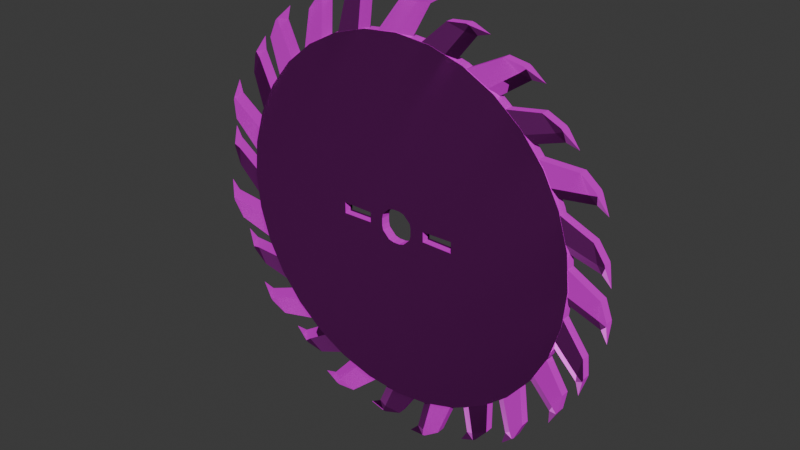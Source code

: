 # Source: sawblade.blend  (saved by Blender 5.0.119; exported with 4.5.12 LTS)
import bpy
from mathutils import Matrix  # noqa: F401  (used for matrix-valued properties, if any)

bpy.ops.wm.read_factory_settings(use_empty=True)
scene = bpy.context.scene
scene.name = 'Scene'

# ---- collections
col_collection = bpy.data.collections.new('Collection'); scene.collection.children.link(col_collection)

# ---- images (referenced by path relative to the original .blend; pixels are not part of the script)
import os
ASSET_DIR = os.environ.get("B2B_ASSET_DIR", "")  # directory of the original .blend (textures are referenced by path, not embedded)
HERE = os.path.dirname(os.path.abspath(__file__))  # packed textures are extracted next to this script under _unpacked/

def load_image(name, relpath, width, height, colorspace="sRGB"):
    """Load a texture the original file referenced (path relative to the .blend, or extracted next to this script)."""
    p = next((c for c in (os.path.join(HERE, relpath), os.path.join(ASSET_DIR, relpath)) if relpath and os.path.exists(c)), "")
    if p:
        img = bpy.data.images.load(p, check_existing=True)
        img.name = name
    else:  # same state as the original file: an image datablock whose file is absent (Cycles renders it pink)
        img = bpy.data.images.new(name, width, height)
        img.source = "FILE"
        img.filepath = "//" + (relpath or name)
    img.colorspace_settings.name = colorspace
    return img
img_roughness = load_image('Roughness', 'Roughness.png', 1024, 1024, 'sRGB')
img_diffuse = load_image('Diffuse', 'Diffuse.png', 1024, 1024, 'sRGB')
img_metallic = load_image('Metallic', 'Metallic.png', 1024, 1024, 'sRGB')
img_normal = load_image('Normal', 'Normal.png', 1024, 1024, 'sRGB')
img_roughb = load_image('RoughB', 'RoughB.png', 1024, 1024, 'sRGB')
img_metallicb = load_image('MetallicB', 'MetallicB.png', 1024, 1024, 'sRGB')
img_diffuseb = load_image('DiffuseB', 'DiffuseB.png', 1024, 1024, 'sRGB')
img_normalb = load_image('NormalB', 'NormalB.png', 1024, 1024, 'sRGB')

# ---- materials (node trees are filled in below, after node groups)
mat_material_001 = bpy.data.materials.new('Material.001')
mat_material_002 = bpy.data.materials.new('Material.002')

# ---- material node trees
mat_material_001.use_nodes = True; mat_material_001.node_tree.nodes.clear()
_N = mat_material_001.node_tree.nodes; _L = mat_material_001.node_tree.links
n0 = _N.new('ShaderNodeBsdfPrincipled'); n0.name = 'Principled BSDF'; n0.location = (-297, 869)
n1 = _N.new('ShaderNodeOutputMaterial'); n1.name = 'Material Output'; n1.location = (100, 823)
n2 = _N.new('ShaderNodeTexNoise'); n2.name = 'Noise Texture'; n2.location = (-661, 830)
n2.width = 145
n2.noise_type = 'MULTIFRACTAL'
n2.inputs[2].default_value = 1.9
n2.inputs[3].default_value = 7.4
n2.inputs[4].default_value = 1.0
n2.inputs[5].default_value = 2.4
n3 = _N.new('ShaderNodeRGB'); n3.name = 'Color'; n3.location = (-1108, 231)
n3.width = 174
n3.outputs[0].default_value = (0.3078, 0.3286, 0.448, 1.0)
n4 = _N.new('ShaderNodeRGB'); n4.name = 'Color.001'; n4.location = (-1110, 59)
n4.outputs[0].default_value = (0.5705, 0.05855, 0.01045, 1.0)
n5 = _N.new('ShaderNodeMix'); n5.name = 'Mix.001'; n5.location = (-567, 339)
n5.data_type = 'RGBA'
n5.blend_type = 'MULTIPLY'
n6 = _N.new('ShaderNodeClamp'); n6.name = 'Clamp'; n6.location = (-587, 529)
n6.inputs[1].default_value = 0.5
n6.inputs[2].default_value = 1.1
n7 = _N.new('ShaderNodeTexImage'); n7.name = 'Image Texture'; n7.location = (-947, 916)
n7.image = img_roughness
n7.interpolation = 'Closest'
n8 = _N.new('ShaderNodeUVMap'); n8.name = 'UV Map'; n8.location = (-1221, 719)
n9 = _N.new('ShaderNodeTexImage'); n9.name = 'Image Texture.001'; n9.location = (-941, 645)
n9.image = img_diffuse
n9.interpolation = 'Closest'
n10 = _N.new('ShaderNodeUVMap'); n10.name = 'UV Map.001'; n10.location = (-1215, 448)
n11 = _N.new('ShaderNodeTexImage'); n11.name = 'Image Texture.002'; n11.location = (-949, 1186)
n11.image = img_metallic
n11.interpolation = 'Closest'
n12 = _N.new('ShaderNodeUVMap'); n12.name = 'UV Map.002'; n12.location = (-1223, 989)
n13 = _N.new('ShaderNodeBump'); n13.name = 'Bump'; n13.location = (-414, 1173)
n13.inputs[1].default_value = 63.0
n14 = _N.new('ShaderNodeTexImage'); n14.name = 'Image Texture.003'; n14.location = (-955, 1450)
n14.image = img_normal
n14.interpolation = 'Closest'
n15 = _N.new('ShaderNodeUVMap'); n15.name = 'UV Map.003'; n15.location = (-1229, 1253)
_L.new(n0.outputs[0], n1.inputs[0])
_L.new(n3.outputs[0], n5.inputs[6])
_L.new(n4.outputs[0], n5.inputs[7])
_L.new(n2.outputs[0], n6.inputs[0])
_L.new(n2.outputs[0], n5.inputs[0])
_L.new(n8.outputs[0], n7.inputs[0])
_L.new(n10.outputs[0], n9.inputs[0])
_L.new(n12.outputs[0], n11.inputs[0])
_L.new(n15.outputs[0], n14.inputs[0])
_L.new(n13.outputs[0], n0.inputs[5])
_L.new(n14.outputs[0], n13.inputs[4])
_L.new(n11.outputs[0], n0.inputs[1])
_L.new(n7.outputs[0], n0.inputs[2])
_L.new(n9.outputs[0], n0.inputs[0])
n1.is_active_output = True
mat_material_002.use_nodes = True; mat_material_002.node_tree.nodes.clear()
_N = mat_material_002.node_tree.nodes; _L = mat_material_002.node_tree.links
n0 = _N.new('ShaderNodeBsdfPrincipled'); n0.name = 'Principled BSDF.001'; n0.location = (218, 1140)
n1 = _N.new('ShaderNodeOutputMaterial'); n1.name = 'Material Output.001'; n1.location = (517, 1133)
n2 = _N.new('ShaderNodeTexNoise'); n2.name = 'Noise Texture'; n2.location = (-427, 1259)
n2.width = 145
n2.noise_type = 'MULTIFRACTAL'
n2.inputs[2].default_value = 1.0
n2.inputs[3].default_value = 6.6
n2.inputs[4].default_value = 1.0
n2.inputs[5].default_value = 2.4
n3 = _N.new('ShaderNodeRGB'); n3.name = 'Color'; n3.location = (-582, 585)
n3.width = 174
n3.outputs[0].default_value = (0.3078, 0.3286, 0.448, 1.0)
n4 = _N.new('ShaderNodeRGB'); n4.name = 'Color.001'; n4.location = (-584, 414)
n4.outputs[0].default_value = (0.5705, 0.05855, 0.01045, 1.0)
n5 = _N.new('ShaderNodeMix'); n5.name = 'Mix.001'; n5.location = (-40, 694)
n5.data_type = 'RGBA'
n5.blend_type = 'MULTIPLY'
n6 = _N.new('ShaderNodeClamp'); n6.name = 'Clamp'; n6.location = (-409, 862)
n6.inputs[1].default_value = 0.5
n6.inputs[2].default_value = 1.1
n7 = _N.new('ShaderNodeTexImage'); n7.name = 'Image Texture'; n7.location = (-736, 955)
n7.image = img_roughb
n7.interpolation = 'Closest'
n8 = _N.new('ShaderNodeUVMap'); n8.name = 'UV Map'; n8.location = (-1010, 758)
n9 = _N.new('ShaderNodeTexImage'); n9.name = 'Image Texture.001'; n9.location = (-730, 1216)
n9.image = img_metallicb
n9.interpolation = 'Closest'
n10 = _N.new('ShaderNodeUVMap'); n10.name = 'UV Map.001'; n10.location = (-1005, 1019)
n11 = _N.new('ShaderNodeTexImage'); n11.name = 'Image Texture.002'; n11.location = (-728, 1473)
n11.image = img_diffuseb
n11.interpolation = 'Closest'
n12 = _N.new('ShaderNodeUVMap'); n12.name = 'UV Map.002'; n12.location = (-1002, 1276)
n13 = _N.new('ShaderNodeBump'); n13.name = 'Bump'; n13.location = (-20, 1430)
n14 = _N.new('ShaderNodeTexImage'); n14.name = 'Image Texture.003'; n14.location = (-730, 1730)
n14.image = img_normalb
n14.interpolation = 'Closest'
n15 = _N.new('ShaderNodeUVMap'); n15.name = 'UV Map.003'; n15.location = (-1004, 1533)
_L.new(n0.outputs[0], n1.inputs[0])
_L.new(n3.outputs[0], n5.inputs[6])
_L.new(n4.outputs[0], n5.inputs[7])
_L.new(n2.outputs[0], n6.inputs[0])
_L.new(n2.outputs[0], n5.inputs[0])
_L.new(n8.outputs[0], n7.inputs[0])
_L.new(n10.outputs[0], n9.inputs[0])
_L.new(n12.outputs[0], n11.inputs[0])
_L.new(n15.outputs[0], n14.inputs[0])
_L.new(n13.outputs[0], n0.inputs[5])
_L.new(n9.outputs[0], n0.inputs[1])
_L.new(n7.outputs[0], n0.inputs[2])
_L.new(n11.outputs[0], n0.inputs[0])
_L.new(n14.outputs[0], n13.inputs[4])
n1.is_active_output = True

# ---- world
world_world = bpy.data.worlds.new('World'); scene.world = world_world
world_world.use_nodes = True; world_world.node_tree.nodes.clear()
_N = world_world.node_tree.nodes; _L = world_world.node_tree.links
n0 = _N.new('ShaderNodeOutputWorld'); n0.name = 'World Output'; n0.location = (200, 100)
n1 = _N.new('ShaderNodeBackground'); n1.name = 'Background'; n1.location = (-200, 100)
n1.inputs[0].default_value = (0.05088, 0.05088, 0.05088, 1.0)
_L.new(n1.outputs[0], n0.inputs[0])
n0.is_active_output = True
world_world.color = (0.05088, 0.05088, 0.05088)
world_world.sun_shadow_jitter_overblur = 0.0

# ---- meshes
me_cylinder = bpy.data.meshes.new('Cylinder')
me_cylinder.from_pydata([(0.0, 0.0919, -0.8178), (0.0, 0.0919, 0.7799), (0.01864, 0.0919, -0.8178), (0.01864, 0.0919, 0.7799), (0.04719, 0.08423, -0.8178), (0.04719, 0.08423, 0.7799), (0.056, 0.07542, -0.8178), (0.056, 0.07542, 0.7799), (0.0644, 0.06702, -0.8178), (0.0644, 0.06702, 0.7799), (0.07464, 0.05678, -0.8178), (0.07464, 0.05678, 0.7799), (0.08632, 0.0451, -0.8178), (0.08632, 0.0451, 0.7799), (0.1693, 0.02809, -0.8178), (0.1693, 0.02809, 0.7799), (0.1693, -2.823e-08, -0.8178), (0.1693, -2.823e-08, 0.7799), (0.1693, -0.02809, -0.8178), (0.1693, -0.02809, 0.7799), (0.08667, -0.04546, -0.8178), (0.08667, -0.04546, 0.7799), (0.07479, -0.05694, -0.8178), (0.07479, -0.05694, 0.7799), (0.06438, -0.06699, -0.8178), (0.06438, -0.06699, 0.7799), (0.05583, -0.07525, -0.8178), (0.05583, -0.07525, 0.7799), (0.04687, -0.0839, -0.8178), (0.04687, -0.0839, 0.7799), (0.01864, -0.0919, -0.8178), (0.01864, -0.0919, 0.7799), (0.0, -0.0919, -0.8178), (0.0, -0.0919, 0.7799), (-0.01864, -0.0919, -0.8178), (-0.01864, -0.0919, 0.7799), (-0.04719, -0.08423, -0.8178), (-0.04719, -0.08423, 0.7799), (-0.056, -0.07542, -0.8178), (-0.056, -0.07542, 0.7799), (-0.0644, -0.06702, -0.8178), (-0.0644, -0.06702, 0.7799), (-0.07464, -0.05678, -0.8178), (-0.07464, -0.05678, 0.7799), (-0.08632, -0.0451, -0.8178), (-0.08632, -0.0451, 0.7799), (-0.1685, -0.02809, -0.8178), (-0.1685, -0.02809, 0.7799), (-0.1685, -2.823e-08, -0.8178), (-0.1685, -2.823e-08, 0.7799), (-0.1685, 0.02809, -0.8178), (-0.1685, 0.02809, 0.7799), (-0.08632, 0.0451, -0.8178), (-0.08632, 0.0451, 0.7799), (-0.07464, 0.05678, -0.8178), (-0.07464, 0.05678, 0.7799), (-0.0644, 0.06702, -0.8178), (-0.0644, 0.06702, 0.7799), (-0.056, 0.07542, -0.8178), (-0.056, 0.07542, 0.7799), (-0.04719, 0.08423, -0.8178), (-0.04719, 0.08423, 0.7799), (-0.01864, 0.0919, -0.8178), (-0.01864, 0.0919, 0.7799), (0.0, 1.0, -0.8178), (0.1951, 0.9808, -0.8178), (0.1951, 0.9808, 0.7799), (0.0, 1.0, 0.7799), (0.3827, 0.9239, -0.8178), (0.3827, 0.9239, 0.7799), (0.5556, 0.8315, -0.8178), (0.5556, 0.8315, 0.7799), (0.7071, 0.7071, -0.8178), (0.7071, 0.7071, 0.7799), (0.8315, 0.5556, -0.8178), (0.8315, 0.5556, 0.7799), (0.9239, 0.3827, -0.8178), (0.9239, 0.3827, 0.7799), (0.9808, 0.1951, -0.8178), (0.9808, 0.1951, 0.7799), (1.0, 0.0, -0.8178), (1.0, 0.0, 0.7799), (0.9808, -0.1951, -0.8178), (0.9808, -0.1951, 0.7799), (0.9239, -0.3827, -0.8178), (0.9239, -0.3827, 0.7799), (0.8315, -0.5556, -0.8178), (0.8315, -0.5556, 0.7799), (0.7071, -0.7071, -0.8178), (0.7071, -0.7071, 0.7799), (0.5556, -0.8315, -0.8178), (0.5556, -0.8315, 0.7799), (0.3827, -0.9239, -0.8178), (0.3827, -0.9239, 0.7799), (0.1951, -0.9808, -0.8178), (0.1951, -0.9808, 0.7799), (0.0, -1.0, -0.8178), (0.0, -1.0, 0.7799), (-0.1951, -0.9808, -0.8178), (-0.1951, -0.9808, 0.7799), (-0.3827, -0.9239, -0.8178), (-0.3827, -0.9239, 0.7799), (-0.5556, -0.8315, -0.8178), (-0.5556, -0.8315, 0.7799), (-0.7071, -0.7071, -0.8178), (-0.7071, -0.7071, 0.7799), (-0.8315, -0.5556, -0.8178), (-0.8315, -0.5556, 0.7799), (-0.9239, -0.3827, -0.8178), (-0.9239, -0.3827, 0.7799), (-0.9808, -0.1951, -0.8178), (-0.9808, -0.1951, 0.7799), (-1.0, 0.0, -0.8178), (-1.0, 0.0, 0.7799), (-0.9808, 0.1951, -0.8178), (-0.9808, 0.1951, 0.7799), (-0.9239, 0.3827, -0.8178), (-0.9239, 0.3827, 0.7799), (-0.8315, 0.5556, -0.8178), (-0.8315, 0.5556, 0.7799), (-0.7071, 0.7071, -0.8178), (-0.7071, 0.7071, 0.7799), (-0.5556, 0.8315, -0.8178), (-0.5556, 0.8315, 0.7799), (-0.3827, 0.9239, -0.8178), (-0.3827, 0.9239, 0.7799), (-0.1951, 0.9808, -0.8178), (-0.1951, 0.9808, 0.7799), (0.0, 0.3666, -0.8178), (0.07152, 0.3596, -0.8178), (0.07152, 0.3596, 0.7799), (0.0, 0.3666, 0.7799), (0.1403, 0.3387, -0.8178), (0.1403, 0.3387, 0.7799), (0.2037, 0.3048, -0.8178), (0.2037, 0.3048, 0.7799), (0.2592, 0.2592, -0.8178), (0.2592, 0.2592, 0.7799), (0.3048, 0.2037, -0.8178), (0.3048, 0.2037, 0.7799), (0.3387, 0.1403, -0.8178), (0.3387, 0.1403, 0.7799), (0.344, 0.04919, -0.8178), (0.344, 0.04919, 0.7799), (0.3489, -4.201e-09, -0.8178), (0.3489, -4.201e-09, 0.7799), (0.344, -0.04919, -0.8178), (0.344, -0.04919, 0.7799), (0.3387, -0.1403, -0.8178), (0.3387, -0.1403, 0.7799), (0.3048, -0.2037, -0.8178), (0.3048, -0.2037, 0.7799), (0.2592, -0.2592, -0.8178), (0.2592, -0.2592, 0.7799), (0.2037, -0.3048, -0.8178), (0.2037, -0.3048, 0.7799), (0.1403, -0.3387, -0.8178), (0.1403, -0.3387, 0.7799), (0.07152, -0.3596, -0.8178), (0.07152, -0.3596, 0.7799), (0.0, -0.3666, -0.8178), (0.0, -0.3666, 0.7799), (-0.07152, -0.3596, -0.8178), (-0.07152, -0.3596, 0.7799), (-0.1403, -0.3387, -0.8178), (-0.1403, -0.3387, 0.7799), (-0.2037, -0.3048, -0.8178), (-0.2037, -0.3048, 0.7799), (-0.2592, -0.2592, -0.8178), (-0.2592, -0.2592, 0.7799), (-0.3048, -0.2037, -0.8178), (-0.3048, -0.2037, 0.7799), (-0.3387, -0.1403, -0.8178), (-0.3387, -0.1403, 0.7799), (-0.344, -0.04919, -0.8178), (-0.344, -0.04919, 0.7799), (-0.3489, -4.201e-09, -0.8178), (-0.3489, -4.201e-09, 0.7799), (-0.344, 0.04919, -0.8178), (-0.344, 0.04919, 0.7799), (-0.3387, 0.1403, -0.8178), (-0.3387, 0.1403, 0.7799), (-0.3048, 0.2037, -0.8178), (-0.3048, 0.2037, 0.7799), (-0.2592, 0.2592, -0.8178), (-0.2592, 0.2592, 0.7799), (-0.2037, 0.3048, -0.8178), (-0.2037, 0.3048, 0.7799), (-0.1403, 0.3387, -0.8178), (-0.1403, 0.3387, 0.7799), (-0.07152, 0.3596, -0.8178), (-0.07152, 0.3596, 0.7799), (0.3596, 0.07152, -0.8178), (0.3666, -4.201e-09, -0.8178), (0.3666, -4.201e-09, 0.7799), (0.3596, 0.07152, 0.7799), (0.3596, -0.07152, -0.8178), (0.3596, -0.07152, 0.7799), (-0.3596, -0.07152, -0.8178), (-0.3666, -4.201e-09, -0.8178), (-0.3666, -4.201e-09, 0.7799), (-0.3596, -0.07152, 0.7799), (-0.3596, 0.07152, -0.8178), (-0.3596, 0.07152, 0.7799), (0.0919, 0.01864, -0.8178), (0.0919, -2.164e-09, -0.8178), (0.0919, -2.164e-09, 0.7799), (0.0919, 0.01864, 0.7799), (0.0919, -0.01864, -0.8178), (0.0919, -0.01864, 0.7799), (-0.0919, -0.01864, -0.8178), (-0.0919, -2.164e-09, -0.8178), (-0.0919, -2.164e-09, 0.7799), (-0.0919, -0.01864, 0.7799), (-0.0919, 0.01864, -0.8178), (-0.0919, 0.01864, 0.7799), (0.0, 0.2293, 0.7799), (0.04508, 0.2257, 0.7799), (0.09374, 0.2115, 0.7799), (0.1298, 0.1901, 0.7799), (0.1618, 0.1631, 0.7799), (0.1897, 0.1302, 0.7799), (0.2125, 0.0927, 0.7799), (0.2257, 0.04508, 0.7799), (0.3421, -5.604e-09, 0.7799), (0.2257, -0.04508, 0.7799), (0.2127, -0.09288, 0.7799), (0.1898, -0.1303, 0.7799), (0.1618, -0.1631, 0.7799), (0.1298, -0.19, 0.7799), (0.09358, -0.2113, 0.7799), (0.04508, -0.2257, 0.7799), (0.0, -0.2293, 0.7799), (-0.04508, -0.2257, 0.7799), (-0.09374, -0.2115, 0.7799), (-0.1298, -0.1901, 0.7799), (-0.1618, -0.1631, 0.7799), (-0.1897, -0.1302, 0.7799), (-0.2125, -0.0927, 0.7799), (-0.2257, -0.04508, 0.7799), (-0.3413, -5.617e-09, 0.7799), (-0.2257, 0.04508, 0.7799), (-0.2125, 0.0927, 0.7799), (-0.1897, 0.1302, 0.7799), (-0.1618, 0.1631, 0.7799), (-0.1298, 0.1901, 0.7799), (-0.09374, 0.2115, 0.7799), (-0.04508, 0.2257, 0.7799), (0.3421, 0.03119, 0.7799), (0.3421, -0.03119, 0.7799), (-0.3413, -0.03073, 0.7799), (-0.3413, 0.03073, 0.7799), (0.04508, 0.2257, -0.8178), (0.0, 0.2293, -0.8178), (0.09374, 0.2115, -0.8178), (0.1298, 0.1901, -0.8178), (0.1618, 0.1631, -0.8178), (0.1897, 0.1302, -0.8178), (0.2125, 0.0927, -0.8178), (0.2257, 0.04508, -0.8178), (0.3421, -5.604e-09, -0.8178), (0.2257, -0.04508, -0.8178), (0.2127, -0.09288, -0.8178), (0.1898, -0.1303, -0.8178), (0.1618, -0.1631, -0.8178), (0.1298, -0.19, -0.8178), (0.09358, -0.2113, -0.8178), (0.04508, -0.2257, -0.8178), (0.0, -0.2293, -0.8178), (-0.04508, -0.2257, -0.8178), (-0.09374, -0.2115, -0.8178), (-0.1298, -0.1901, -0.8178), (-0.1618, -0.1631, -0.8178), (-0.1897, -0.1302, -0.8178), (-0.2125, -0.0927, -0.8178), (-0.2257, -0.04508, -0.8178), (-0.3413, -5.617e-09, -0.8178), (-0.2257, 0.04508, -0.8178), (-0.2125, 0.0927, -0.8178), (-0.1897, 0.1302, -0.8178), (-0.1618, 0.1631, -0.8178), (-0.1298, 0.1901, -0.8178), (-0.09374, 0.2115, -0.8178), (-0.04508, 0.2257, -0.8178), (0.3421, 0.03119, -0.8178), (0.3421, -0.03119, -0.8178), (-0.3413, -0.03073, -0.8178), (-0.3413, 0.03073, -0.8178), (0.1693, -2.818e-08, -0.4006), (0.1693, 0.02809, -0.4006), (0.1693, -0.02809, -0.4006), (-0.1685, -2.818e-08, -0.4006), (-0.1685, -0.02809, -0.4006), (-0.1685, 0.02809, -0.4006), (0.3421, -5.558e-09, -0.4006), (-0.3413, -5.571e-09, -0.4006), (0.3421, 0.03119, -0.4006), (0.3421, -0.03119, -0.4006), (-0.3413, -0.03073, -0.4006), (-0.3413, 0.03073, -0.4006)], [], [(64, 67, 66, 65), (65, 66, 69, 68), (68, 69, 71, 70), (70, 71, 73, 72), (72, 73, 75, 74), (74, 75, 77, 76), (76, 77, 79, 78), (78, 79, 81, 80), (80, 81, 83, 82), (82, 83, 85, 84), (84, 85, 87, 86), (86, 87, 89, 88), (88, 89, 91, 90), (90, 91, 93, 92), (92, 93, 95, 94), (94, 95, 97, 96), (96, 97, 99, 98), (98, 99, 101, 100), (100, 101, 103, 102), (102, 103, 105, 104), (104, 105, 107, 106), (106, 107, 109, 108), (108, 109, 111, 110), (110, 111, 113, 112), (112, 113, 115, 114), (114, 115, 117, 116), (116, 117, 119, 118), (118, 119, 121, 120), (120, 121, 123, 122), (122, 123, 125, 124), (124, 125, 127, 126), (126, 127, 67, 64), (129, 128, 64, 65), (131, 130, 66, 67), (132, 129, 65, 68), (130, 133, 69, 66), (134, 132, 68, 70), (133, 135, 71, 69), (136, 134, 70, 72), (135, 137, 73, 71), (138, 136, 72, 74), (137, 139, 75, 73), (140, 138, 74, 76), (139, 141, 77, 75), (192, 140, 76, 78), (141, 195, 79, 77), (193, 192, 78, 80), (195, 194, 81, 79), (196, 193, 80, 82), (194, 197, 83, 81), (148, 196, 82, 84), (197, 149, 85, 83), (150, 148, 84, 86), (149, 151, 87, 85), (152, 150, 86, 88), (151, 153, 89, 87), (154, 152, 88, 90), (153, 155, 91, 89), (156, 154, 90, 92), (155, 157, 93, 91), (158, 156, 92, 94), (157, 159, 95, 93), (160, 158, 94, 96), (159, 161, 97, 95), (162, 160, 96, 98), (161, 163, 99, 97), (164, 162, 98, 100), (163, 165, 101, 99), (166, 164, 100, 102), (165, 167, 103, 101), (168, 166, 102, 104), (167, 169, 105, 103), (170, 168, 104, 106), (169, 171, 107, 105), (172, 170, 106, 108), (171, 173, 109, 107), (198, 172, 108, 110), (173, 201, 111, 109), (199, 198, 110, 112), (201, 200, 113, 111), (202, 199, 112, 114), (200, 203, 115, 113), (180, 202, 114, 116), (203, 181, 117, 115), (182, 180, 116, 118), (181, 183, 119, 117), (184, 182, 118, 120), (183, 185, 121, 119), (186, 184, 120, 122), (185, 187, 123, 121), (188, 186, 122, 124), (187, 189, 125, 123), (190, 188, 124, 126), (189, 191, 127, 125), (128, 190, 126, 64), (191, 131, 67, 127), (252, 253, 128, 129), (216, 217, 130, 131), (254, 252, 129, 132), (217, 218, 133, 130), (255, 254, 132, 134), (218, 219, 135, 133), (256, 255, 134, 136), (219, 220, 137, 135), (257, 256, 136, 138), (220, 221, 139, 137), (258, 257, 138, 140), (221, 222, 141, 139), (259, 258, 140, 192), (222, 223, 195, 141), (260, 284, 142, 144), (248, 224, 145, 143), (285, 260, 144, 146), (224, 249, 147, 145), (262, 261, 196, 148), (225, 226, 149, 197), (263, 262, 148, 150), (226, 227, 151, 149), (264, 263, 150, 152), (227, 228, 153, 151), (265, 264, 152, 154), (228, 229, 155, 153), (266, 265, 154, 156), (229, 230, 157, 155), (267, 266, 156, 158), (230, 231, 159, 157), (268, 267, 158, 160), (231, 232, 161, 159), (269, 268, 160, 162), (232, 233, 163, 161), (270, 269, 162, 164), (233, 234, 165, 163), (271, 270, 164, 166), (234, 235, 167, 165), (272, 271, 166, 168), (235, 236, 169, 167), (273, 272, 168, 170), (236, 237, 171, 169), (274, 273, 170, 172), (237, 238, 173, 171), (275, 274, 172, 198), (238, 239, 201, 173), (276, 286, 174, 176), (250, 240, 177, 175), (287, 276, 176, 178), (240, 251, 179, 177), (278, 277, 202, 180), (241, 242, 181, 203), (279, 278, 180, 182), (242, 243, 183, 181), (280, 279, 182, 184), (243, 244, 185, 183), (281, 280, 184, 186), (244, 245, 187, 185), (282, 281, 186, 188), (245, 246, 189, 187), (283, 282, 188, 190), (246, 247, 191, 189), (253, 283, 190, 128), (247, 216, 131, 191), (44, 210, 213, 45), (210, 211, 212, 213), (211, 214, 215, 212), (214, 52, 53, 215), (52, 54, 55, 53), (54, 56, 57, 55), (42, 44, 45, 43), (40, 42, 43, 41), (38, 40, 41, 39), (36, 38, 39, 37), (34, 36, 37, 35), (32, 34, 35, 33), (30, 32, 33, 31), (28, 30, 31, 29), (26, 28, 29, 27), (24, 26, 27, 25), (22, 24, 25, 23), (20, 22, 23, 21), (208, 20, 21, 209), (205, 208, 209, 206), (204, 205, 206, 207), (12, 204, 207, 13), (10, 12, 13, 11), (8, 10, 11, 9), (56, 58, 59, 57), (58, 60, 61, 59), (60, 62, 63, 61), (62, 0, 1, 63), (0, 2, 3, 1), (2, 4, 5, 3), (4, 6, 7, 5), (6, 8, 9, 7), (144, 142, 192, 193), (143, 145, 194, 195), (146, 144, 193, 196), (145, 147, 197, 194), (176, 174, 198, 199), (175, 177, 200, 201), (178, 176, 199, 202), (177, 179, 203, 200), (14, 16, 205, 204), (17, 15, 207, 206), (16, 18, 208, 205), (19, 17, 206, 209), (46, 48, 211, 210), (49, 47, 213, 212), (48, 50, 214, 211), (51, 49, 212, 215), (284, 14, 259), (248, 143, 195, 223), (285, 146, 196, 261), (286, 46, 275), (250, 175, 201, 239), (287, 178, 202, 277), (51, 215, 241), (179, 251, 241, 203), (47, 250, 239), (147, 249, 225, 197), (15, 248, 223), (63, 1, 216, 247), (61, 63, 247, 246), (59, 61, 246, 245), (57, 59, 245, 244), (55, 57, 244, 243), (53, 55, 243, 242), (215, 53, 242, 241), (51, 251, 299, 293), (49, 51, 293, 291), (45, 213, 239, 238), (43, 45, 238, 237), (41, 43, 237, 236), (39, 41, 236, 235), (37, 39, 235, 234), (35, 37, 234, 233), (33, 35, 233, 232), (31, 33, 232, 231), (29, 31, 231, 230), (27, 29, 230, 229), (25, 27, 229, 228), (23, 25, 228, 227), (21, 23, 227, 226), (209, 21, 226, 225), (17, 19, 290, 288), (240, 250, 298, 295), (13, 207, 223, 222), (11, 13, 222, 221), (9, 11, 221, 220), (7, 9, 220, 219), (5, 7, 219, 218), (3, 5, 218, 217), (1, 3, 217, 216), (50, 287, 277, 214), (174, 286, 275, 198), (18, 261, 208), (142, 284, 259, 192), (0, 62, 283, 253), (62, 60, 282, 283), (60, 58, 281, 282), (58, 56, 280, 281), (56, 54, 279, 280), (54, 52, 278, 279), (52, 214, 277, 278), (210, 44, 274, 275), (44, 42, 273, 274), (42, 40, 272, 273), (40, 38, 271, 272), (38, 36, 270, 271), (36, 34, 269, 270), (34, 32, 268, 269), (32, 30, 267, 268), (30, 28, 266, 267), (28, 26, 265, 266), (26, 24, 264, 265), (24, 22, 263, 264), (22, 20, 262, 263), (20, 208, 261, 262), (204, 12, 258, 259), (12, 10, 257, 258), (10, 8, 256, 257), (8, 6, 255, 256), (6, 4, 254, 255), (4, 2, 252, 254), (2, 0, 253, 252), (248, 15, 289, 296), (249, 224, 294, 297), (15, 17, 288, 289), (47, 49, 291, 292), (19, 249, 297, 290), (224, 248, 296, 294), (251, 240, 295, 299), (250, 47, 292, 298), (239, 213, 47), (275, 46, 210), (19, 209, 225), (249, 19, 225), (251, 51, 241), (261, 18, 285), (259, 14, 204), (223, 207, 15)])
_uv = me_cylinder.uv_layers.new(name='UVMap')
_uv.uv.foreach_set('vector', [0.6073, 0.8254, 0.6073, 0.8381, 0.6449, 0.8381, 0.6449, 0.8254, 0.6449, 0.8254, 0.6449, 0.8381, 0.6787, 0.8381, 0.6787, 0.8254, 0.6787, 0.8254, 0.6787, 0.8381, 0.7073, 0.8381, 0.7073, 0.8254, 0.4145, 0.1821, 0.4145, 0.1506, 0.4478, 0.1506, 0.4478, 0.1821, 0.4478, 0.1821, 0.4478, 0.1506, 0.4851, 0.1506, 0.4851, 0.1821, 0.4851, 0.1821, 0.4851, 0.1506, 0.5249, 0.1506, 0.5249, 0.1821, 0.5249, 0.1821, 0.5249, 0.1506, 0.5657, 0.1506, 0.5657, 0.1821, 0.5657, 0.1821, 0.5657, 0.1506, 0.6059, 0.1506, 0.6059, 0.1821, 0.6059, 0.1821, 0.6059, 0.1506, 0.644, 0.1506, 0.644, 0.1821, 0.644, 0.1821, 0.644, 0.1506, 0.6786, 0.1506, 0.6786, 0.1821, 0.6786, 0.1821, 0.6786, 0.1506, 0.7082, 0.1506, 0.7082, 0.1821, 0.7073, 0.8254, 0.7073, 0.8381, 0.7415, 0.8381, 0.7415, 0.8254, 0.7415, 0.8254, 0.7415, 0.8381, 0.7794, 0.8381, 0.7794, 0.8254, 0.7794, 0.8254, 0.7794, 0.8381, 0.8195, 0.8381, 0.8195, 0.8254, 0.8195, 0.8254, 0.8195, 0.8381, 0.8603, 0.8381, 0.8603, 0.8254, 0.8603, 0.8254, 0.8603, 0.8381, 0.9003, 0.8381, 0.9003, 0.8254, 0.9003, 0.8254, 0.9003, 0.8381, 0.9378, 0.8381, 0.9378, 0.8254, 0.9378, 0.8254, 0.9378, 0.8381, 0.9715, 0.8381, 0.9715, 0.8254, 0.9715, 0.8254, 0.9715, 0.8381, 1.0, 0.8381, 1.0, 0.8254, 0.4145, 0.5077, 0.4145, 0.4904, 0.4478, 0.4904, 0.4478, 0.5077, 0.4478, 0.5077, 0.4478, 0.4904, 0.4851, 0.4904, 0.4851, 0.5077, 0.4851, 0.5077, 0.4851, 0.4904, 0.5249, 0.4904, 0.5249, 0.5077, 0.5249, 0.5077, 0.5249, 0.4904, 0.5657, 0.4904, 0.5657, 0.5077, 0.5657, 0.5077, 0.5657, 0.4904, 0.606, 0.4904, 0.606, 0.5077, 0.606, 0.5077, 0.606, 0.4904, 0.6441, 0.4904, 0.6441, 0.5077, 0.6441, 0.5077, 0.6441, 0.4904, 0.6786, 0.4904, 0.6786, 0.5077, 0.6786, 0.5077, 0.6786, 0.4904, 0.7082, 0.4904, 0.7082, 0.5077, 0.4145, 0.8254, 0.4145, 0.8381, 0.4486, 0.8381, 0.4486, 0.8254, 0.4486, 0.8254, 0.4486, 0.8381, 0.4864, 0.8381, 0.4864, 0.8254, 0.4864, 0.8254, 0.4864, 0.8381, 0.5265, 0.8381, 0.5265, 0.8254, 0.5265, 0.8254, 0.5265, 0.8381, 0.5673, 0.8381, 0.5673, 0.8254, 0.5673, 0.8254, 0.5673, 0.8381, 0.6073, 0.8381, 0.6073, 0.8254, 0.1399, 0.2432, 0.1482, 0.2557, 0.04626, 0.3393, 0.02359, 0.3054, 0.1482, 0.6701, 0.1588, 0.6807, 0.07513, 0.7827, 0.04626, 0.7538, 0.1342, 0.2294, 0.1399, 0.2432, 0.02359, 0.3054, 0.007964, 0.2677, 0.1588, 0.6807, 0.1712, 0.689, 0.1091, 0.8053, 0.07513, 0.7827, 0.1313, 0.2147, 0.1342, 0.2294, 0.007964, 0.2677, 3.1e-08, 0.2276, 0.1712, 0.689, 0.1851, 0.6947, 0.1468, 0.821, 0.1091, 0.8053, 0.1313, 0.1997, 0.1313, 0.2147, 3.1e-08, 0.2276, 3.135e-08, 0.1868, 0.1851, 0.6947, 0.1997, 0.6977, 0.1868, 0.8289, 0.1468, 0.821, 0.1342, 0.1851, 0.1313, 0.1997, 3.135e-08, 0.1868, 0.007964, 0.1468, 0.1997, 0.6977, 0.2147, 0.6977, 0.2276, 0.8289, 0.1868, 0.8289, 0.1399, 0.1712, 0.1342, 0.1851, 0.007964, 0.1468, 0.02359, 0.1091, 0.2147, 0.6977, 0.2294, 0.6947, 0.2677, 0.821, 0.2276, 0.8289, 0.1482, 0.1588, 0.1399, 0.1712, 0.02359, 0.1091, 0.04626, 0.07513, 0.2294, 0.6947, 0.2432, 0.689, 0.3054, 0.8053, 0.2677, 0.821, 0.1588, 0.1482, 0.1482, 0.1588, 0.04626, 0.07513, 0.07513, 0.04626, 0.2432, 0.689, 0.2557, 0.6807, 0.3393, 0.7827, 0.3054, 0.8053, 0.1712, 0.1399, 0.1588, 0.1482, 0.07513, 0.04626, 0.1091, 0.02359, 0.2557, 0.6807, 0.2662, 0.6701, 0.3682, 0.7538, 0.3393, 0.7827, 0.1851, 0.1342, 0.1712, 0.1399, 0.1091, 0.02359, 0.1468, 0.007964, 0.2662, 0.6701, 0.2746, 0.6577, 0.3909, 0.7199, 0.3682, 0.7538, 0.1997, 0.1313, 0.1851, 0.1342, 0.1468, 0.007964, 0.1868, 2.893e-08, 0.2746, 0.6577, 0.2803, 0.6439, 0.4065, 0.6821, 0.3909, 0.7199, 0.2147, 0.1313, 0.1997, 0.1313, 0.1868, 2.893e-08, 0.2276, 2.928e-08, 0.2803, 0.6439, 0.2832, 0.6292, 0.4145, 0.6421, 0.4065, 0.6821, 0.2294, 0.1342, 0.2147, 0.1313, 0.2276, 2.928e-08, 0.2677, 0.007964, 0.2832, 0.6292, 0.2832, 0.6142, 0.4145, 0.6013, 0.4145, 0.6421, 0.2432, 0.1399, 0.2294, 0.1342, 0.2677, 0.007964, 0.3054, 0.02359, 0.2832, 0.6142, 0.2803, 0.5995, 0.4065, 0.5612, 0.4145, 0.6013, 0.2557, 0.1482, 0.2432, 0.1399, 0.3054, 0.02359, 0.3393, 0.04626, 0.2803, 0.5995, 0.2746, 0.5857, 0.3909, 0.5235, 0.4065, 0.5612, 0.2662, 0.1588, 0.2557, 0.1482, 0.3393, 0.04626, 0.3682, 0.07513, 0.2746, 0.5857, 0.2662, 0.5733, 0.3682, 0.4896, 0.3909, 0.5235, 0.2746, 0.1712, 0.2662, 0.1588, 0.3682, 0.07513, 0.3909, 0.1091, 0.2662, 0.5733, 0.2557, 0.5627, 0.3393, 0.4607, 0.3682, 0.4896, 0.2803, 0.1851, 0.2746, 0.1712, 0.3909, 0.1091, 0.4065, 0.1468, 0.2557, 0.5627, 0.2432, 0.5544, 0.3054, 0.438, 0.3393, 0.4607, 0.2832, 0.1997, 0.2803, 0.1851, 0.4065, 0.1468, 0.4145, 0.1868, 0.2432, 0.5544, 0.2294, 0.5486, 0.2677, 0.4224, 0.3054, 0.438, 0.2832, 0.2147, 0.2832, 0.1997, 0.4145, 0.1868, 0.4145, 0.2276, 0.2294, 0.5486, 0.2147, 0.5457, 0.2276, 0.4145, 0.2677, 0.4224, 0.2803, 0.2294, 0.2832, 0.2147, 0.4145, 0.2276, 0.4065, 0.2677, 0.2147, 0.5457, 0.1997, 0.5457, 0.1868, 0.4145, 0.2276, 0.4145, 0.2746, 0.2432, 0.2803, 0.2294, 0.4065, 0.2677, 0.3909, 0.3054, 0.1997, 0.5457, 0.1851, 0.5486, 0.1468, 0.4224, 0.1868, 0.4145, 0.2662, 0.2557, 0.2746, 0.2432, 0.3909, 0.3054, 0.3682, 0.3393, 0.1851, 0.5486, 0.1712, 0.5544, 0.1091, 0.438, 0.1468, 0.4224, 0.2557, 0.2662, 0.2662, 0.2557, 0.3682, 0.3393, 0.3393, 0.3682, 0.1712, 0.5544, 0.1588, 0.5627, 0.07513, 0.4607, 0.1091, 0.438, 0.2432, 0.2746, 0.2557, 0.2662, 0.3393, 0.3682, 0.3054, 0.3909, 0.1588, 0.5627, 0.1482, 0.5733, 0.04626, 0.4896, 0.07513, 0.4607, 0.2294, 0.2803, 0.2432, 0.2746, 0.3054, 0.3909, 0.2677, 0.4065, 0.1482, 0.5733, 0.1399, 0.5857, 0.02359, 0.5235, 0.04626, 0.4896, 0.2147, 0.2832, 0.2294, 0.2803, 0.2677, 0.4065, 0.2276, 0.4145, 0.1399, 0.5857, 0.1342, 0.5995, 0.007964, 0.5612, 0.02359, 0.5235, 0.1997, 0.2832, 0.2147, 0.2832, 0.2276, 0.4145, 0.1868, 0.4145, 0.1342, 0.5995, 0.1313, 0.6142, 2.899e-08, 0.6013, 0.007964, 0.5612, 0.1851, 0.2803, 0.1997, 0.2832, 0.1868, 0.4145, 0.1468, 0.4065, 0.1313, 0.6142, 0.1313, 0.6292, 2.863e-08, 0.6421, 2.899e-08, 0.6013, 0.1712, 0.2746, 0.1851, 0.2803, 0.1468, 0.4065, 0.1091, 0.3909, 0.1313, 0.6292, 0.1342, 0.6439, 0.007964, 0.6821, 2.863e-08, 0.6421, 0.1588, 0.2662, 0.1712, 0.2746, 0.1091, 0.3909, 0.07513, 0.3682, 0.1342, 0.6439, 0.1399, 0.6577, 0.02359, 0.7199, 0.007964, 0.6821, 0.1482, 0.2557, 0.1588, 0.2662, 0.07513, 0.3682, 0.04626, 0.3393, 0.1399, 0.6577, 0.1482, 0.6701, 0.04626, 0.7538, 0.02359, 0.7199, 0.1649, 0.2298, 0.1703, 0.2375, 0.1482, 0.2557, 0.1399, 0.2432, 0.1703, 0.652, 0.1769, 0.6588, 0.1588, 0.6807, 0.1482, 0.6701, 0.1608, 0.2201, 0.1649, 0.2298, 0.1399, 0.2432, 0.1342, 0.2294, 0.1769, 0.6588, 0.1856, 0.6647, 0.1712, 0.689, 0.1588, 0.6807, 0.1595, 0.2114, 0.1608, 0.2201, 0.1342, 0.2294, 0.1313, 0.2147, 0.1856, 0.6647, 0.1938, 0.6677, 0.1851, 0.6947, 0.1712, 0.689, 0.1596, 0.2027, 0.1595, 0.2114, 0.1313, 0.2147, 0.1313, 0.1997, 0.1938, 0.6677, 0.2024, 0.6693, 0.1997, 0.6977, 0.1851, 0.6947, 0.1612, 0.1939, 0.1596, 0.2027, 0.1313, 0.1997, 0.1342, 0.1851, 0.2024, 0.6693, 0.2113, 0.6694, 0.2147, 0.6977, 0.1997, 0.6977, 0.1642, 0.1853, 0.1612, 0.1939, 0.1342, 0.1851, 0.1399, 0.1712, 0.2113, 0.6694, 0.2204, 0.6681, 0.2294, 0.6947, 0.2147, 0.6977, 0.1702, 0.1769, 0.1642, 0.1853, 0.1399, 0.1712, 0.1482, 0.1588, 0.2204, 0.6681, 0.2298, 0.664, 0.2432, 0.689, 0.2294, 0.6947, 0.162, 0.1522, 0.157, 0.1563, 0.1539, 0.1584, 0.1611, 0.1511, 0.2474, 0.6809, 0.2524, 0.6768, 0.2533, 0.6779, 0.2448, 0.6836, 0.1671, 0.1481, 0.162, 0.1522, 0.1611, 0.1511, 0.1697, 0.1454, 0.2524, 0.6768, 0.2574, 0.6726, 0.2606, 0.6706, 0.2533, 0.6779, 0.1941, 0.1607, 0.1847, 0.1649, 0.1712, 0.1399, 0.1851, 0.1342, 0.2443, 0.6521, 0.2503, 0.6437, 0.2746, 0.6577, 0.2662, 0.6701, 0.2031, 0.1595, 0.1941, 0.1607, 0.1851, 0.1342, 0.1997, 0.1313, 0.2503, 0.6437, 0.2533, 0.635, 0.2803, 0.6439, 0.2746, 0.6577, 0.2121, 0.1596, 0.2031, 0.1595, 0.1997, 0.1313, 0.2147, 0.1313, 0.2533, 0.635, 0.2549, 0.6262, 0.2832, 0.6292, 0.2803, 0.6439, 0.2207, 0.1612, 0.2121, 0.1596, 0.2147, 0.1313, 0.2294, 0.1342, 0.2549, 0.6262, 0.255, 0.6175, 0.2832, 0.6142, 0.2832, 0.6292, 0.2289, 0.1643, 0.2207, 0.1612, 0.2294, 0.1342, 0.2432, 0.1399, 0.255, 0.6175, 0.2536, 0.6088, 0.2803, 0.5995, 0.2832, 0.6142, 0.2376, 0.1702, 0.2289, 0.1643, 0.2432, 0.1399, 0.2557, 0.1482, 0.2536, 0.6088, 0.2495, 0.5991, 0.2746, 0.5857, 0.2803, 0.5995, 0.2441, 0.1769, 0.2376, 0.1702, 0.2557, 0.1482, 0.2662, 0.1588, 0.2495, 0.5991, 0.2441, 0.5914, 0.2662, 0.5733, 0.2746, 0.5857, 0.2495, 0.1847, 0.2441, 0.1769, 0.2662, 0.1588, 0.2746, 0.1712, 0.2441, 0.5914, 0.2376, 0.5846, 0.2557, 0.5627, 0.2662, 0.5733, 0.2537, 0.1944, 0.2495, 0.1847, 0.2746, 0.1712, 0.2803, 0.1851, 0.2376, 0.5846, 0.2289, 0.5787, 0.2432, 0.5544, 0.2557, 0.5627, 0.255, 0.203, 0.2537, 0.1944, 0.2803, 0.1851, 0.2832, 0.1997, 0.2289, 0.5787, 0.2207, 0.5757, 0.2294, 0.5486, 0.2432, 0.5544, 0.2549, 0.2117, 0.255, 0.203, 0.2832, 0.1997, 0.2832, 0.2147, 0.2207, 0.5757, 0.2121, 0.5741, 0.2147, 0.5457, 0.2294, 0.5486, 0.2533, 0.2206, 0.2549, 0.2117, 0.2832, 0.2147, 0.2803, 0.2294, 0.2121, 0.5741, 0.2031, 0.574, 0.1997, 0.5457, 0.2147, 0.5457, 0.2502, 0.2292, 0.2533, 0.2206, 0.2803, 0.2294, 0.2746, 0.2432, 0.2031, 0.574, 0.1941, 0.5752, 0.1851, 0.5486, 0.1997, 0.5457, 0.2443, 0.2376, 0.2502, 0.2292, 0.2746, 0.2432, 0.2662, 0.2557, 0.1941, 0.5752, 0.1847, 0.5794, 0.1712, 0.5544, 0.1851, 0.5486, 0.2523, 0.2622, 0.2573, 0.2581, 0.2606, 0.2561, 0.2533, 0.2634, 0.1671, 0.5627, 0.1622, 0.5668, 0.1611, 0.5655, 0.1697, 0.5598, 0.2474, 0.2662, 0.2523, 0.2622, 0.2533, 0.2634, 0.2448, 0.2691, 0.1622, 0.5668, 0.1572, 0.5708, 0.1539, 0.5728, 0.1611, 0.5655, 0.2204, 0.2537, 0.2298, 0.2495, 0.2432, 0.2746, 0.2294, 0.2803, 0.1702, 0.5913, 0.1642, 0.5997, 0.1399, 0.5857, 0.1482, 0.5733, 0.2113, 0.255, 0.2204, 0.2537, 0.2294, 0.2803, 0.2147, 0.2832, 0.1642, 0.5997, 0.1612, 0.6084, 0.1342, 0.5995, 0.1399, 0.5857, 0.2024, 0.2548, 0.2113, 0.255, 0.2147, 0.2832, 0.1997, 0.2832, 0.1612, 0.6084, 0.1596, 0.6172, 0.1313, 0.6142, 0.1342, 0.5995, 0.1938, 0.2532, 0.2024, 0.2548, 0.1997, 0.2832, 0.1851, 0.2803, 0.1596, 0.6172, 0.1595, 0.6259, 0.1313, 0.6292, 0.1313, 0.6142, 0.1856, 0.2503, 0.1938, 0.2532, 0.1851, 0.2803, 0.1712, 0.2746, 0.1595, 0.6259, 0.1608, 0.6345, 0.1342, 0.6439, 0.1313, 0.6292, 0.1769, 0.2443, 0.1856, 0.2503, 0.1712, 0.2746, 0.1588, 0.2662, 0.1608, 0.6345, 0.1649, 0.6443, 0.1399, 0.6577, 0.1342, 0.6439, 0.1703, 0.2375, 0.1769, 0.2443, 0.1588, 0.2662, 0.1482, 0.2557, 0.1649, 0.6443, 0.1703, 0.652, 0.1482, 0.6701, 0.1399, 0.6577, 0.7835, 0.1765, 0.7779, 0.1765, 0.7779, 0.1562, 0.7835, 0.1562, 0.7779, 0.1765, 0.7741, 0.1765, 0.7741, 0.1562, 0.7779, 0.1562, 0.7741, 0.1765, 0.7704, 0.1765, 0.7704, 0.1562, 0.7741, 0.1562, 0.7704, 0.1765, 0.7654, 0.1765, 0.7654, 0.1562, 0.7704, 0.1562, 0.7372, 0.1765, 0.7341, 0.1765, 0.7341, 0.1562, 0.7372, 0.1562, 0.7341, 0.1765, 0.7314, 0.1765, 0.7314, 0.1562, 0.7341, 0.1562, 0.7865, 0.1765, 0.7835, 0.1765, 0.7835, 0.1562, 0.7865, 0.1562, 0.7891, 0.1765, 0.7865, 0.1765, 0.7865, 0.1562, 0.7891, 0.1562, 0.7913, 0.1765, 0.7891, 0.1765, 0.7891, 0.1562, 0.7913, 0.1562, 0.7935, 0.1765, 0.7913, 0.1765, 0.7913, 0.1562, 0.7935, 0.1562, 0.7134, 0.4834, 0.7082, 0.4834, 0.7082, 0.5147, 0.7134, 0.5147, 0.7171, 0.4834, 0.7134, 0.4834, 0.7134, 0.5147, 0.7171, 0.5147, 0.7208, 0.4834, 0.7171, 0.4834, 0.7171, 0.5147, 0.7208, 0.5147, 0.7269, 0.4834, 0.7208, 0.4834, 0.7208, 0.5147, 0.7269, 0.5147, 0.7292, 0.4834, 0.7269, 0.4834, 0.7269, 0.5147, 0.7292, 0.5147, 0.7314, 0.4834, 0.7292, 0.4834, 0.7292, 0.5147, 0.7314, 0.5147, 0.7341, 0.4834, 0.7314, 0.4834, 0.7314, 0.5147, 0.7341, 0.5147, 0.7372, 0.4834, 0.7341, 0.4834, 0.7341, 0.5147, 0.7372, 0.5147, 0.7423, 0.1765, 0.7372, 0.1765, 0.7372, 0.1562, 0.7423, 0.1562, 0.746, 0.1765, 0.7423, 0.1765, 0.7423, 0.1562, 0.746, 0.1562, 0.7497, 0.1765, 0.746, 0.1765, 0.746, 0.1562, 0.7497, 0.1562, 0.7554, 0.1765, 0.7497, 0.1765, 0.7497, 0.1562, 0.7554, 0.1562, 0.7584, 0.1765, 0.7554, 0.1765, 0.7554, 0.1562, 0.7584, 0.1562, 0.761, 0.1765, 0.7584, 0.1765, 0.7584, 0.1562, 0.761, 0.1562, 0.7314, 0.1765, 0.7292, 0.1765, 0.7292, 0.1562, 0.7314, 0.1562, 0.7292, 0.1765, 0.7269, 0.1765, 0.7269, 0.1562, 0.7292, 0.1562, 0.7269, 0.1765, 0.7208, 0.1765, 0.7208, 0.1562, 0.7269, 0.1562, 0.7208, 0.1765, 0.7171, 0.1765, 0.7171, 0.1562, 0.7208, 0.1562, 0.7171, 0.1765, 0.7134, 0.1765, 0.7134, 0.1562, 0.7171, 0.1562, 0.7134, 0.1765, 0.7082, 0.1765, 0.7082, 0.1562, 0.7134, 0.1562, 0.7654, 0.1765, 0.7631, 0.1765, 0.7631, 0.1562, 0.7654, 0.1562, 0.7631, 0.1765, 0.761, 0.1765, 0.761, 0.1562, 0.7631, 0.1562, 0.1611, 0.1511, 0.1539, 0.1584, 0.1482, 0.1588, 0.1588, 0.1482, 0.2448, 0.6836, 0.2533, 0.6779, 0.2557, 0.6807, 0.2432, 0.689, 0.1697, 0.1454, 0.1611, 0.1511, 0.1588, 0.1482, 0.1712, 0.1399, 0.2533, 0.6779, 0.2606, 0.6706, 0.2662, 0.6701, 0.2557, 0.6807, 0.2533, 0.2634, 0.2606, 0.2561, 0.2662, 0.2557, 0.2557, 0.2662, 0.1697, 0.5598, 0.1611, 0.5655, 0.1588, 0.5627, 0.1712, 0.5544, 0.2448, 0.2691, 0.2533, 0.2634, 0.2557, 0.2662, 0.2432, 0.2746, 0.1611, 0.5655, 0.1539, 0.5728, 0.1482, 0.5733, 0.1588, 0.5627, 0.1803, 0.1837, 0.1849, 0.18, 0.1951, 0.1924, 0.1921, 0.1949, 0.2296, 0.649, 0.2251, 0.6527, 0.2164, 0.639, 0.2194, 0.6365, 0.1849, 0.18, 0.1894, 0.1763, 0.1981, 0.19, 0.1951, 0.1924, 0.2341, 0.6452, 0.2296, 0.649, 0.2194, 0.6365, 0.2224, 0.634, 0.234, 0.2307, 0.2295, 0.2344, 0.2194, 0.222, 0.2224, 0.2196, 0.185, 0.5946, 0.1895, 0.5909, 0.1981, 0.6044, 0.1951, 0.6069, 0.2295, 0.2344, 0.225, 0.2381, 0.2164, 0.2245, 0.2194, 0.222, 0.1804, 0.5983, 0.185, 0.5946, 0.1951, 0.6069, 0.1921, 0.6094, 0.157, 0.1563, 0.1803, 0.1837, 0.1702, 0.1769, 0.2474, 0.6809, 0.2448, 0.6836, 0.2432, 0.689, 0.2298, 0.664, 0.1671, 0.1481, 0.1697, 0.1454, 0.1712, 0.1399, 0.1847, 0.1649, 0.2573, 0.2581, 0.234, 0.2307, 0.2443, 0.2376, 0.1671, 0.5627, 0.1697, 0.5598, 0.1712, 0.5544, 0.1847, 0.5794, 0.2474, 0.2662, 0.2448, 0.2691, 0.2432, 0.2746, 0.2298, 0.2495, 0.1804, 0.5983, 0.1921, 0.6094, 0.1702, 0.5913, 0.1539, 0.5728, 0.1572, 0.5708, 0.1702, 0.5913, 0.1482, 0.5733, 0.1895, 0.5909, 0.1671, 0.5627, 0.1847, 0.5794, 0.2606, 0.6706, 0.2574, 0.6726, 0.2443, 0.6521, 0.2662, 0.6701, 0.2251, 0.6527, 0.2474, 0.6809, 0.2298, 0.664, 0.19, 0.6308, 0.1924, 0.6338, 0.1703, 0.652, 0.1649, 0.6443, 0.1874, 0.6252, 0.19, 0.6308, 0.1649, 0.6443, 0.1608, 0.6345, 0.1877, 0.6226, 0.1874, 0.6252, 0.1608, 0.6345, 0.1595, 0.6259, 0.1879, 0.6202, 0.1877, 0.6226, 0.1595, 0.6259, 0.1596, 0.6172, 0.1882, 0.6172, 0.1879, 0.6202, 0.1596, 0.6172, 0.1612, 0.6084, 0.1886, 0.6138, 0.1882, 0.6172, 0.1612, 0.6084, 0.1642, 0.5997, 0.1921, 0.6094, 0.1886, 0.6138, 0.1642, 0.5997, 0.1702, 0.5913, 0.8062, 0.4465, 0.8403, 0.4465, 0.8403, 0.4648, 0.8062, 0.4648, 0.8572, 0.4465, 0.8629, 0.4465, 0.8629, 0.4648, 0.8572, 0.4648, 0.2031, 0.6018, 0.1981, 0.6044, 0.1847, 0.5794, 0.1941, 0.5752, 0.2065, 0.6022, 0.2031, 0.6018, 0.1941, 0.5752, 0.2031, 0.574, 0.2095, 0.6025, 0.2065, 0.6022, 0.2031, 0.574, 0.2121, 0.5741, 0.212, 0.6027, 0.2095, 0.6025, 0.2121, 0.5741, 0.2207, 0.5757, 0.2146, 0.603, 0.212, 0.6027, 0.2207, 0.5757, 0.2289, 0.5787, 0.2196, 0.6066, 0.2146, 0.603, 0.2289, 0.5787, 0.2376, 0.5846, 0.222, 0.6096, 0.2196, 0.6066, 0.2376, 0.5846, 0.2441, 0.5914, 0.2245, 0.6126, 0.222, 0.6096, 0.2441, 0.5914, 0.2495, 0.5991, 0.2269, 0.6182, 0.2245, 0.6126, 0.2495, 0.5991, 0.2536, 0.6088, 0.2267, 0.6207, 0.2269, 0.6182, 0.2536, 0.6088, 0.255, 0.6175, 0.2265, 0.6232, 0.2267, 0.6207, 0.255, 0.6175, 0.2549, 0.6262, 0.2263, 0.6262, 0.2265, 0.6232, 0.2549, 0.6262, 0.2533, 0.635, 0.226, 0.6296, 0.2263, 0.6262, 0.2533, 0.635, 0.2503, 0.6437, 0.2224, 0.634, 0.226, 0.6296, 0.2503, 0.6437, 0.2443, 0.6521, 0.8459, 0.4465, 0.8516, 0.4465, 0.8516, 0.4648, 0.8459, 0.4648, 0.8463, 0.11, 0.8525, 0.11, 0.8525, 0.1358, 0.8463, 0.1358, 0.2114, 0.6415, 0.2164, 0.639, 0.2298, 0.664, 0.2204, 0.6681, 0.208, 0.6412, 0.2114, 0.6415, 0.2204, 0.6681, 0.2113, 0.6694, 0.205, 0.6409, 0.208, 0.6412, 0.2113, 0.6694, 0.2024, 0.6693, 0.2025, 0.6407, 0.205, 0.6409, 0.2024, 0.6693, 0.1938, 0.6677, 0.1999, 0.6404, 0.2025, 0.6407, 0.1938, 0.6677, 0.1856, 0.6647, 0.1949, 0.6368, 0.1999, 0.6404, 0.1856, 0.6647, 0.1769, 0.6588, 0.1924, 0.6338, 0.1949, 0.6368, 0.1769, 0.6588, 0.1703, 0.652, 0.225, 0.2381, 0.2474, 0.2662, 0.2298, 0.2495, 0.2164, 0.2245, 0.2606, 0.2561, 0.2573, 0.2581, 0.2443, 0.2376, 0.2662, 0.2557, 0.1894, 0.1763, 0.1847, 0.1649, 0.1981, 0.19, 0.1539, 0.1584, 0.157, 0.1563, 0.1702, 0.1769, 0.1482, 0.1588, 0.1924, 0.2194, 0.1949, 0.2224, 0.1769, 0.2443, 0.1703, 0.2375, 0.1949, 0.2224, 0.1999, 0.226, 0.1856, 0.2503, 0.1769, 0.2443, 0.1999, 0.226, 0.2025, 0.2262, 0.1938, 0.2532, 0.1856, 0.2503, 0.2025, 0.2262, 0.205, 0.2265, 0.2024, 0.2548, 0.1938, 0.2532, 0.205, 0.2265, 0.208, 0.2267, 0.2113, 0.255, 0.2024, 0.2548, 0.208, 0.2267, 0.2114, 0.2271, 0.2204, 0.2537, 0.2113, 0.255, 0.2114, 0.2271, 0.2164, 0.2245, 0.2298, 0.2495, 0.2204, 0.2537, 0.2224, 0.2196, 0.2259, 0.2152, 0.2502, 0.2292, 0.2443, 0.2376, 0.2259, 0.2152, 0.2262, 0.2117, 0.2533, 0.2206, 0.2502, 0.2292, 0.2262, 0.2117, 0.2265, 0.2087, 0.2549, 0.2117, 0.2533, 0.2206, 0.2265, 0.2087, 0.2268, 0.2063, 0.255, 0.203, 0.2549, 0.2117, 0.2268, 0.2063, 0.227, 0.2037, 0.2537, 0.1944, 0.255, 0.203, 0.227, 0.2037, 0.2245, 0.1981, 0.2495, 0.1847, 0.2537, 0.1944, 0.2245, 0.1981, 0.222, 0.1951, 0.2441, 0.1769, 0.2495, 0.1847, 0.222, 0.1951, 0.2196, 0.1921, 0.2376, 0.1702, 0.2441, 0.1769, 0.2196, 0.1921, 0.2145, 0.1886, 0.2289, 0.1643, 0.2376, 0.1702, 0.2145, 0.1886, 0.212, 0.1883, 0.2207, 0.1612, 0.2289, 0.1643, 0.212, 0.1883, 0.2095, 0.188, 0.2121, 0.1596, 0.2207, 0.1612, 0.2095, 0.188, 0.2065, 0.1877, 0.2031, 0.1595, 0.2121, 0.1596, 0.2065, 0.1877, 0.2031, 0.1873, 0.1941, 0.1607, 0.2031, 0.1595, 0.2031, 0.1873, 0.1981, 0.19, 0.1847, 0.1649, 0.1941, 0.1607, 0.1921, 0.1949, 0.1886, 0.1993, 0.1642, 0.1853, 0.1702, 0.1769, 0.1886, 0.1993, 0.1882, 0.2027, 0.1612, 0.1939, 0.1642, 0.1853, 0.1882, 0.2027, 0.1879, 0.2057, 0.1596, 0.2027, 0.1612, 0.1939, 0.1879, 0.2057, 0.1877, 0.2082, 0.1595, 0.2114, 0.1596, 0.2027, 0.1877, 0.2082, 0.1874, 0.2108, 0.1608, 0.2201, 0.1595, 0.2114, 0.1874, 0.2108, 0.19, 0.2164, 0.1649, 0.2298, 0.1608, 0.2201, 0.19, 0.2164, 0.1924, 0.2194, 0.1703, 0.2375, 0.1649, 0.2298, 0.7717, 0.4465, 0.8062, 0.4465, 0.8062, 0.4648, 0.7717, 0.4648, 0.8276, 0.11, 0.8339, 0.11, 0.8339, 0.1358, 0.8276, 0.1358, 0.8403, 0.4465, 0.8459, 0.4465, 0.8459, 0.4648, 0.8403, 0.4648, 0.8516, 0.4465, 0.8572, 0.4465, 0.8572, 0.4648, 0.8516, 0.4648, 0.7935, 0.11, 0.8276, 0.11, 0.8276, 0.1358, 0.7935, 0.1358, 0.8339, 0.11, 0.8402, 0.11, 0.8402, 0.1358, 0.8339, 0.1358, 0.8402, 0.11, 0.8463, 0.11, 0.8463, 0.1358, 0.8402, 0.1358, 0.7372, 0.4465, 0.7717, 0.4465, 0.7717, 0.4648, 0.7372, 0.4648, 0.1847, 0.5794, 0.1981, 0.6044, 0.1895, 0.5909, 0.2443, 0.2376, 0.234, 0.2307, 0.2224, 0.2196, 0.2341, 0.6452, 0.2224, 0.634, 0.2443, 0.6521, 0.2574, 0.6726, 0.2341, 0.6452, 0.2443, 0.6521, 0.1572, 0.5708, 0.1804, 0.5983, 0.1702, 0.5913, 0.1847, 0.1649, 0.1894, 0.1763, 0.1671, 0.1481, 0.1702, 0.1769, 0.1803, 0.1837, 0.1921, 0.1949, 0.2298, 0.664, 0.2164, 0.639, 0.2251, 0.6527])
me_cylinder.materials.append(mat_material_001)
me_cylinder.use_mirror_x = True
me_cylinder.update()
me_cube_009 = bpy.data.meshes.new('Cube.009')
me_cube_009.from_pydata([(-0.2296, -0.04735, 1.97), (0.2038, 0.002655, 2.384), (-0.2296, 0.04735, 1.97), (0.2038, 0.09735, 2.384), (0.1556, 1.516e-07, 1.97), (0.4449, 0.05, 2.384), (0.04103, 0.04735, 1.97), (0.2371, 0.09735, 2.384), (0.04103, -0.04735, 1.97), (0.2371, 0.002655, 2.384), (0.003687, 0.002655, 2.31), (0.003687, 0.09735, 2.31), (0.3196, 0.05, 2.31), (0.2077, 0.002655, 2.31), (0.2077, 0.09735, 2.31), (-0.7316, -0.04735, 1.843), (-0.4202, -0.08235, 2.356), (-0.7316, 0.04735, 1.843), (-0.4202, 0.01235, 2.356), (-0.3595, 1.492e-07, 1.943), (-0.1873, -0.035, 2.418), (-0.4702, 0.04735, 1.913), (-0.3881, 0.01235, 2.364), (-0.4702, -0.04735, 1.913), (-0.3881, -0.08235, 2.364), (-0.5943, -0.08235, 2.232), (-0.5943, 0.01235, 2.232), (-0.2891, -0.035, 2.314), (-0.3972, -0.08235, 2.285), (-0.3972, 0.01235, 2.285), (-1.184, -0.04735, 1.591), (-1.016, 0.002655, 2.167), (-1.184, 0.04735, 1.591), (-1.016, 0.09735, 2.167), (-0.8501, 1.418e-07, 1.784), (-0.8068, 0.05, 2.287), (-0.9493, 0.04735, 1.726), (-0.9868, 0.09735, 2.183), (-0.9493, -0.04735, 1.726), (-0.9868, 0.002655, 2.183), (-1.152, 0.002655, 2.002), (-1.152, 0.09735, 2.002), (-0.8781, 0.05, 2.16), (-0.975, 0.002655, 2.104), (-0.975, 0.09735, 2.104), (-1.555, -0.04735, 1.23), (-1.542, -0.08235, 1.83), (-1.555, 0.04735, 1.23), (-1.542, 0.01235, 1.83), (-1.283, 1.313e-07, 1.503), (-1.371, -0.035, 2.001), (-1.364, 0.04735, 1.422), (-1.518, 0.01235, 1.854), (-1.364, -0.04735, 1.422), (-1.518, -0.08235, 1.854), (-1.631, -0.08235, 1.636), (-1.631, 0.01235, 1.636), (-1.407, -0.035, 1.859), (-1.486, -0.08235, 1.78), (-1.486, 0.01235, 1.78), (-1.821, -0.04735, 0.786), (-1.963, 0.002655, 1.369), (-1.821, 0.04735, 0.786), (-1.963, 0.09735, 1.369), (-1.628, 1.211e-07, 1.12), (-1.842, 0.05, 1.577), (-1.685, 0.04735, 1.02), (-1.946, 0.09735, 1.397), (-1.685, -0.04735, 1.02), (-1.946, 0.002655, 1.397), (-1.999, 0.002655, 1.158), (-1.999, 0.09735, 1.158), (-1.841, 0.05, 1.432), (-1.897, 0.002655, 1.335), (-1.897, 0.09735, 1.335), (-1.962, -0.04735, 0.288), (-2.25, -0.08235, 0.814), (-1.962, 0.04735, 0.288), (-2.25, 0.01235, 0.814), (-1.862, 1.003e-07, 0.6601), (-2.188, -0.035, 1.047), (-1.892, 0.04735, 0.5494), (-2.242, 0.01235, 0.8461), (-1.892, -0.04735, 0.5494), (-2.242, -0.08235, 0.8461), (-2.23, -0.08235, 0.6014), (-2.23, 0.01235, 0.6014), (-2.148, -0.035, 0.9066), (-2.177, -0.08235, 0.7985), (-2.177, 0.01235, 0.7985), (-1.97, -0.04735, -0.2296), (-2.384, 0.002655, 0.2038), (-1.97, 0.04735, -0.2296), (-2.384, 0.09735, 0.2038), (-1.97, 8.241e-08, 0.1556), (-2.384, 0.05, 0.4449), (-1.97, 0.04735, 0.04103), (-2.384, 0.09735, 0.2371), (-1.97, -0.04735, 0.04103), (-2.384, 0.002655, 0.2371), (-2.31, 0.002655, 0.003687), (-2.31, 0.09735, 0.003687), (-2.31, 0.05, 0.3196), (-2.31, 0.002655, 0.2077), (-2.31, 0.09735, 0.2077), (-1.843, -0.04735, -0.7316), (-2.356, -0.08235, -0.4202), (-1.843, 0.04735, -0.7316), (-2.356, 0.01235, -0.4202), (-1.943, 7.254e-08, -0.3595), (-2.418, -0.035, -0.1873), (-1.913, 0.04735, -0.4702), (-2.364, 0.01235, -0.3881), (-1.913, -0.04735, -0.4702), (-2.364, -0.08235, -0.3881), (-2.232, -0.08235, -0.5943), (-2.232, 0.01235, -0.5943), (-2.314, -0.035, -0.2891), (-2.285, -0.08235, -0.3972), (-2.285, 0.01235, -0.3972), (-1.591, -0.04735, -1.184), (-2.167, 0.002655, -1.016), (-1.591, 0.04735, -1.184), (-2.167, 0.09735, -1.016), (-1.784, 5.18e-08, -0.8501), (-2.287, 0.05, -0.8068), (-1.726, 0.04735, -0.9493), (-2.183, 0.09735, -0.9868), (-1.726, -0.04735, -0.9493), (-2.183, 0.002655, -0.9868), (-2.002, 0.002655, -1.152), (-2.002, 0.09735, -1.152), (-2.16, 0.05, -0.8781), (-2.104, 0.002655, -0.975), (-2.104, 0.09735, -0.975), (-1.23, -0.04735, -1.555), (-1.83, -0.08235, -1.542), (-1.23, 0.04735, -1.555), (-1.83, 0.01235, -1.542), (-1.503, 4.615e-08, -1.283), (-2.001, -0.035, -1.371), (-1.422, 0.04735, -1.364), (-1.854, 0.01235, -1.518), (-1.422, -0.04735, -1.364), (-1.854, -0.08235, -1.518), (-1.636, -0.08235, -1.631), (-1.636, 0.01235, -1.631), (-1.859, -0.035, -1.407), (-1.78, -0.08235, -1.486), (-1.78, 0.01235, -1.486), (-0.786, -0.04735, -1.821), (-1.369, 0.002655, -1.963), (-0.786, 0.04735, -1.821), (-1.369, 0.09735, -1.963), (-1.12, 1.724e-08, -1.628), (-1.577, 0.05, -1.842), (-1.02, 0.04735, -1.685), (-1.397, 0.09735, -1.946), (-1.02, -0.04735, -1.685), (-1.397, 0.002655, -1.946), (-1.158, 0.002655, -1.999), (-1.158, 0.09735, -1.999), (-1.432, 0.05, -1.841), (-1.335, 0.002655, -1.897), (-1.335, 0.09735, -1.897), (-0.288, -0.04735, -1.962), (-0.814, -0.08235, -2.25), (-0.288, 0.04735, -1.962), (-0.814, 0.01235, -2.25), (-0.6601, 2.816e-08, -1.862), (-1.047, -0.035, -2.188), (-0.5494, 0.04735, -1.892), (-0.8461, 0.01235, -2.242), (-0.5494, -0.04735, -1.892), (-0.8461, -0.08235, -2.242), (-0.6014, -0.08235, -2.23), (-0.6014, 0.01235, -2.23), (-0.9066, -0.035, -2.148), (-0.7985, -0.08235, -2.177), (-0.7985, 0.01235, -2.177), (0.2296, -0.04735, -1.97), (-0.2038, 0.002655, -2.384), (0.2296, 0.04735, -1.97), (-0.2038, 0.09735, -2.384), (-0.1556, 1.327e-08, -1.97), (-0.4449, 0.05, -2.384), (-0.04103, 0.04735, -1.97), (-0.2371, 0.09735, -2.384), (-0.04103, -0.04735, -1.97), (-0.2371, 0.002655, -2.384), (-0.003686, 0.002655, -2.31), (-0.003686, 0.09735, -2.31), (-0.3196, 0.05, -2.31), (-0.2077, 0.002655, -2.31), (-0.2077, 0.09735, -2.31), (0.7316, -0.04735, -1.843), (0.4202, -0.08235, -2.356), (0.7316, 0.04735, -1.843), (0.4202, 0.01235, -2.356), (0.3595, 1.387e-08, -1.943), (0.1873, -0.035, -2.418), (0.4702, 0.04735, -1.913), (0.3881, 0.01235, -2.364), (0.4702, -0.04735, -1.913), (0.3881, -0.08235, -2.364), (0.5943, -0.08235, -2.232), (0.5943, 0.01235, -2.232), (0.2891, -0.035, -2.314), (0.3972, -0.08235, -2.285), (0.3972, 0.01235, -2.285), (1.184, -0.04735, -1.591), (1.016, 0.002655, -2.167), (1.184, 0.04735, -1.591), (1.016, 0.09735, -2.167), (0.8501, 2.204e-08, -1.784), (0.8068, 0.05, -2.287), (0.9493, 0.04735, -1.726), (0.9868, 0.09735, -2.183), (0.9493, -0.04735, -1.726), (0.9868, 0.002655, -2.183), (1.152, 0.002655, -2.002), (1.152, 0.09735, -2.002), (0.8781, 0.05, -2.16), (0.975, 0.002655, -2.104), (0.975, 0.09735, -2.104), (1.555, -0.04735, -1.23), (1.542, -0.08235, -1.83), (1.555, 0.04735, -1.23), (1.542, 0.01235, -1.83), (1.283, 3.352e-08, -1.503), (1.371, -0.035, -2.001), (1.364, 0.04735, -1.422), (1.518, 0.01235, -1.854), (1.364, -0.04735, -1.422), (1.518, -0.08235, -1.854), (1.631, -0.08235, -1.636), (1.631, 0.01235, -1.636), (1.407, -0.035, -1.859), (1.486, -0.08235, -1.78), (1.486, 0.01235, -1.78), (1.821, -0.04735, -0.786), (1.963, 0.002655, -1.369), (1.821, 0.04735, -0.786), (1.963, 0.09735, -1.369), (1.628, 5.193e-08, -1.12), (1.842, 0.05, -1.577), (1.685, 0.04735, -1.02), (1.946, 0.09735, -1.397), (1.685, -0.04735, -1.02), (1.946, 0.002655, -1.397), (1.999, 0.002655, -1.158), (1.999, 0.09735, -1.158), (1.841, 0.05, -1.432), (1.897, 0.002655, -1.335), (1.897, 0.09735, -1.335), (1.962, -0.04735, -0.288), (2.25, -0.08235, -0.814), (1.962, 0.04735, -0.288), (2.25, 0.01235, -0.814), (1.862, 6.124e-08, -0.6601), (2.188, -0.035, -1.047), (1.892, 0.04735, -0.5494), (2.242, 0.01235, -0.8461), (1.892, -0.04735, -0.5494), (2.242, -0.08235, -0.8461), (2.23, -0.08235, -0.6014), (2.23, 0.01235, -0.6014), (2.148, -0.035, -0.9066), (2.177, -0.08235, -0.7985), (2.177, 0.01235, -0.7985), (1.97, -0.04735, 0.2296), (2.384, 0.002655, -0.2038), (1.97, 0.04735, 0.2296), (2.384, 0.09735, -0.2038), (1.97, 8.241e-08, -0.1556), (2.384, 0.05, -0.4449), (1.97, 0.04735, -0.04103), (2.384, 0.09735, -0.2371), (1.97, -0.04735, -0.04103), (2.384, 0.002655, -0.2371), (2.31, 0.002655, -0.003687), (2.31, 0.09735, -0.003687), (2.31, 0.05, -0.3196), (2.31, 0.002655, -0.2077), (2.31, 0.09735, -0.2077), (1.843, -0.04735, 0.7316), (2.356, -0.08235, 0.4202), (1.843, 0.04735, 0.7316), (2.356, 0.01235, 0.4202), (1.943, 1.164e-07, 0.3595), (2.418, -0.035, 0.1873), (1.913, 0.04735, 0.4702), (2.364, 0.01235, 0.3881), (1.913, -0.04735, 0.4702), (2.364, -0.08235, 0.3881), (2.232, -0.08235, 0.5943), (2.232, 0.01235, 0.5943), (2.314, -0.035, 0.2891), (2.285, -0.08235, 0.3972), (2.285, 0.01235, 0.3972), (1.591, -0.04735, 1.184), (2.167, 0.002655, 1.016), (1.591, 0.04735, 1.184), (2.167, 0.09735, 1.016), (1.784, 1.17e-07, 0.8501), (2.287, 0.05, 0.8068), (1.726, 0.04735, 0.9493), (2.183, 0.09735, 0.9868), (1.726, -0.04735, 0.9493), (2.183, 0.002655, 0.9868), (2.002, 0.002655, 1.152), (2.002, 0.09735, 1.152), (2.16, 0.05, 0.8781), (2.104, 0.002655, 0.975), (2.104, 0.09735, 0.975), (1.23, -0.04735, 1.555), (1.83, -0.08235, 1.542), (1.23, 0.04735, 1.555), (1.83, 0.01235, 1.542), (1.503, 1.376e-07, 1.283), (2.001, -0.035, 1.371), (1.422, 0.04735, 1.364), (1.854, 0.01235, 1.518), (1.422, -0.04735, 1.364), (1.854, -0.08235, 1.518), (1.636, -0.08235, 1.631), (1.636, 0.01235, 1.631), (1.859, -0.035, 1.407), (1.78, -0.08235, 1.486), (1.78, 0.01235, 1.486), (0.786, -0.04735, 1.821), (1.369, 0.002655, 1.963), (0.786, 0.04735, 1.821), (1.369, 0.09735, 1.963), (1.12, 1.37e-07, 1.628), (1.577, 0.05, 1.842), (1.02, 0.04735, 1.685), (1.397, 0.09735, 1.946), (1.02, -0.04735, 1.685), (1.397, 0.002655, 1.946), (1.158, 0.002655, 1.999), (1.158, 0.09735, 1.999), (1.432, 0.05, 1.841), (1.335, 0.002655, 1.897), (1.335, 0.09735, 1.897), (0.288, -0.04735, 1.962), (0.814, -0.08235, 2.25), (0.288, 0.04735, 1.962), (0.814, 0.01235, 2.25), (0.6601, 1.534e-07, 1.862), (1.047, -0.035, 2.188), (0.5494, 0.04735, 1.892), (0.8461, 0.01235, 2.242), (0.5494, -0.04735, 1.892), (0.8461, -0.08235, 2.242), (0.6014, -0.08235, 2.23), (0.6014, 0.01235, 2.23), (0.9066, -0.035, 2.148), (0.7985, -0.08235, 2.177), (0.7985, 0.01235, 2.177)], [], [(10, 1, 3, 11), (14, 7, 5, 12), (13, 9, 1, 10), (6, 4, 8), (7, 3, 1, 9), (5, 7, 9), (2, 6, 8, 0), (12, 5, 9, 13), (11, 3, 7, 14), (2, 11, 14, 6), (4, 12, 13, 8), (8, 13, 10, 0), (6, 14, 12, 4), (0, 10, 11, 2), (25, 16, 18, 26), (29, 22, 20, 27), (28, 24, 16, 25), (21, 19, 23), (22, 18, 16, 24), (20, 22, 24), (17, 21, 23, 15), (27, 20, 24, 28), (26, 18, 22, 29), (17, 26, 29, 21), (19, 27, 28, 23), (23, 28, 25, 15), (21, 29, 27, 19), (15, 25, 26, 17), (40, 31, 33, 41), (44, 37, 35, 42), (43, 39, 31, 40), (36, 34, 38), (37, 33, 31, 39), (35, 37, 39), (32, 36, 38, 30), (42, 35, 39, 43), (41, 33, 37, 44), (32, 41, 44, 36), (34, 42, 43, 38), (38, 43, 40, 30), (36, 44, 42, 34), (30, 40, 41, 32), (55, 46, 48, 56), (59, 52, 50, 57), (58, 54, 46, 55), (51, 49, 53), (52, 48, 46, 54), (50, 52, 54), (47, 51, 53, 45), (57, 50, 54, 58), (56, 48, 52, 59), (47, 56, 59, 51), (49, 57, 58, 53), (53, 58, 55, 45), (51, 59, 57, 49), (45, 55, 56, 47), (70, 61, 63, 71), (74, 67, 65, 72), (73, 69, 61, 70), (66, 64, 68), (67, 63, 61, 69), (65, 67, 69), (62, 66, 68, 60), (72, 65, 69, 73), (71, 63, 67, 74), (62, 71, 74, 66), (64, 72, 73, 68), (68, 73, 70, 60), (66, 74, 72, 64), (60, 70, 71, 62), (85, 76, 78, 86), (89, 82, 80, 87), (88, 84, 76, 85), (81, 79, 83), (82, 78, 76, 84), (80, 82, 84), (77, 81, 83, 75), (87, 80, 84, 88), (86, 78, 82, 89), (77, 86, 89, 81), (79, 87, 88, 83), (83, 88, 85, 75), (81, 89, 87, 79), (75, 85, 86, 77), (100, 91, 93, 101), (104, 97, 95, 102), (103, 99, 91, 100), (96, 94, 98), (97, 93, 91, 99), (95, 97, 99), (92, 96, 98, 90), (102, 95, 99, 103), (101, 93, 97, 104), (92, 101, 104, 96), (94, 102, 103, 98), (98, 103, 100, 90), (96, 104, 102, 94), (90, 100, 101, 92), (115, 106, 108, 116), (119, 112, 110, 117), (118, 114, 106, 115), (111, 109, 113), (112, 108, 106, 114), (110, 112, 114), (107, 111, 113, 105), (117, 110, 114, 118), (116, 108, 112, 119), (107, 116, 119, 111), (109, 117, 118, 113), (113, 118, 115, 105), (111, 119, 117, 109), (105, 115, 116, 107), (130, 121, 123, 131), (134, 127, 125, 132), (133, 129, 121, 130), (126, 124, 128), (127, 123, 121, 129), (125, 127, 129), (122, 126, 128, 120), (132, 125, 129, 133), (131, 123, 127, 134), (122, 131, 134, 126), (124, 132, 133, 128), (128, 133, 130, 120), (126, 134, 132, 124), (120, 130, 131, 122), (145, 136, 138, 146), (149, 142, 140, 147), (148, 144, 136, 145), (141, 139, 143), (142, 138, 136, 144), (140, 142, 144), (137, 141, 143, 135), (147, 140, 144, 148), (146, 138, 142, 149), (137, 146, 149, 141), (139, 147, 148, 143), (143, 148, 145, 135), (141, 149, 147, 139), (135, 145, 146, 137), (160, 151, 153, 161), (164, 157, 155, 162), (163, 159, 151, 160), (156, 154, 158), (157, 153, 151, 159), (155, 157, 159), (152, 156, 158, 150), (162, 155, 159, 163), (161, 153, 157, 164), (152, 161, 164, 156), (154, 162, 163, 158), (158, 163, 160, 150), (156, 164, 162, 154), (150, 160, 161, 152), (175, 166, 168, 176), (179, 172, 170, 177), (178, 174, 166, 175), (171, 169, 173), (172, 168, 166, 174), (170, 172, 174), (167, 171, 173, 165), (177, 170, 174, 178), (176, 168, 172, 179), (167, 176, 179, 171), (169, 177, 178, 173), (173, 178, 175, 165), (171, 179, 177, 169), (165, 175, 176, 167), (190, 181, 183, 191), (194, 187, 185, 192), (193, 189, 181, 190), (186, 184, 188), (187, 183, 181, 189), (185, 187, 189), (182, 186, 188, 180), (192, 185, 189, 193), (191, 183, 187, 194), (182, 191, 194, 186), (184, 192, 193, 188), (188, 193, 190, 180), (186, 194, 192, 184), (180, 190, 191, 182), (205, 196, 198, 206), (209, 202, 200, 207), (208, 204, 196, 205), (201, 199, 203), (202, 198, 196, 204), (200, 202, 204), (197, 201, 203, 195), (207, 200, 204, 208), (206, 198, 202, 209), (197, 206, 209, 201), (199, 207, 208, 203), (203, 208, 205, 195), (201, 209, 207, 199), (195, 205, 206, 197), (220, 211, 213, 221), (224, 217, 215, 222), (223, 219, 211, 220), (216, 214, 218), (217, 213, 211, 219), (215, 217, 219), (212, 216, 218, 210), (222, 215, 219, 223), (221, 213, 217, 224), (212, 221, 224, 216), (214, 222, 223, 218), (218, 223, 220, 210), (216, 224, 222, 214), (210, 220, 221, 212), (235, 226, 228, 236), (239, 232, 230, 237), (238, 234, 226, 235), (231, 229, 233), (232, 228, 226, 234), (230, 232, 234), (227, 231, 233, 225), (237, 230, 234, 238), (236, 228, 232, 239), (227, 236, 239, 231), (229, 237, 238, 233), (233, 238, 235, 225), (231, 239, 237, 229), (225, 235, 236, 227), (250, 241, 243, 251), (254, 247, 245, 252), (253, 249, 241, 250), (246, 244, 248), (247, 243, 241, 249), (245, 247, 249), (242, 246, 248, 240), (252, 245, 249, 253), (251, 243, 247, 254), (242, 251, 254, 246), (244, 252, 253, 248), (248, 253, 250, 240), (246, 254, 252, 244), (240, 250, 251, 242), (265, 256, 258, 266), (269, 262, 260, 267), (268, 264, 256, 265), (261, 259, 263), (262, 258, 256, 264), (260, 262, 264), (257, 261, 263, 255), (267, 260, 264, 268), (266, 258, 262, 269), (257, 266, 269, 261), (259, 267, 268, 263), (263, 268, 265, 255), (261, 269, 267, 259), (255, 265, 266, 257), (280, 271, 273, 281), (284, 277, 275, 282), (283, 279, 271, 280), (276, 274, 278), (277, 273, 271, 279), (275, 277, 279), (272, 276, 278, 270), (282, 275, 279, 283), (281, 273, 277, 284), (272, 281, 284, 276), (274, 282, 283, 278), (278, 283, 280, 270), (276, 284, 282, 274), (270, 280, 281, 272), (295, 286, 288, 296), (299, 292, 290, 297), (298, 294, 286, 295), (291, 289, 293), (292, 288, 286, 294), (290, 292, 294), (287, 291, 293, 285), (297, 290, 294, 298), (296, 288, 292, 299), (287, 296, 299, 291), (289, 297, 298, 293), (293, 298, 295, 285), (291, 299, 297, 289), (285, 295, 296, 287), (310, 301, 303, 311), (314, 307, 305, 312), (313, 309, 301, 310), (306, 304, 308), (307, 303, 301, 309), (305, 307, 309), (302, 306, 308, 300), (312, 305, 309, 313), (311, 303, 307, 314), (302, 311, 314, 306), (304, 312, 313, 308), (308, 313, 310, 300), (306, 314, 312, 304), (300, 310, 311, 302), (325, 316, 318, 326), (329, 322, 320, 327), (328, 324, 316, 325), (321, 319, 323), (322, 318, 316, 324), (320, 322, 324), (317, 321, 323, 315), (327, 320, 324, 328), (326, 318, 322, 329), (317, 326, 329, 321), (319, 327, 328, 323), (323, 328, 325, 315), (321, 329, 327, 319), (315, 325, 326, 317), (340, 331, 333, 341), (344, 337, 335, 342), (343, 339, 331, 340), (336, 334, 338), (337, 333, 331, 339), (335, 337, 339), (332, 336, 338, 330), (342, 335, 339, 343), (341, 333, 337, 344), (332, 341, 344, 336), (334, 342, 343, 338), (338, 343, 340, 330), (336, 344, 342, 334), (330, 340, 341, 332), (355, 346, 348, 356), (359, 352, 350, 357), (358, 354, 346, 355), (351, 349, 353), (352, 348, 346, 354), (350, 352, 354), (347, 351, 353, 345), (357, 350, 354, 358), (356, 348, 352, 359), (347, 356, 359, 351), (349, 357, 358, 353), (353, 358, 355, 345), (351, 359, 357, 349), (345, 355, 356, 347)])
me_cube_009.polygons.foreach_set('use_smooth', [0, 1, 1, 0, 0, 0, 0, 1, 1, 1, 1, 1, 1, 0, 0, 1, 1, 0, 0, 0, 0, 1, 1, 1, 1, 1, 1, 0, 0, 1, 1, 0, 0, 0, 0, 1, 1, 1, 1, 1, 1, 0, 0, 1, 1, 0, 0, 0, 0, 1, 1, 1, 1, 1, 1, 0, 0, 1, 1, 0, 0, 0, 0, 1, 1, 1, 1, 1, 1, 0, 0, 1, 1, 0, 0, 0, 0, 1, 1, 1, 1, 1, 1, 0, 0, 1, 1, 0, 0, 0, 0, 1, 1, 1, 1, 1, 1, 0, 0, 1, 1, 0, 0, 0, 0, 1, 1, 1, 1, 1, 1, 0, 0, 1, 1, 0, 0, 0, 0, 1, 1, 1, 1, 1, 1, 0, 0, 1, 1, 0, 0, 0, 0, 1, 1, 1, 1, 1, 1, 0, 0, 1, 1, 0, 0, 0, 0, 1, 1, 1, 1, 1, 1, 0, 0, 1, 1, 0, 0, 0, 0, 1, 1, 1, 1, 1, 1, 0, 0, 1, 1, 0, 0, 0, 0, 1, 1, 1, 1, 1, 1, 0, 0, 1, 1, 0, 0, 0, 0, 1, 1, 1, 1, 1, 1, 0, 0, 1, 1, 0, 0, 0, 0, 1, 1, 1, 1, 1, 1, 0, 0, 1, 1, 0, 0, 0, 0, 1, 1, 1, 1, 1, 1, 0, 0, 1, 1, 0, 0, 0, 0, 1, 1, 1, 1, 1, 1, 0, 0, 1, 1, 0, 0, 0, 0, 1, 1, 1, 1, 1, 1, 0, 0, 1, 1, 0, 0, 0, 0, 1, 1, 1, 1, 1, 1, 0, 0, 1, 1, 0, 0, 0, 0, 1, 1, 1, 1, 1, 1, 0, 0, 1, 1, 0, 0, 0, 0, 1, 1, 1, 1, 1, 1, 0, 0, 1, 1, 0, 0, 0, 0, 1, 1, 1, 1, 1, 1, 0, 0, 1, 1, 0, 0, 0, 0, 1, 1, 1, 1, 1, 1, 0, 0, 1, 1, 0, 0, 0, 0, 1, 1, 1, 1, 1, 1, 0])
_k = set([(4, 12), (5, 12), (6, 14), (7, 14), (8, 13), (9, 13), (19, 27), (20, 27), (21, 29), (22, 29), (23, 28), (24, 28), (34, 42), (35, 42), (36, 44), (37, 44), (38, 43), (39, 43), (49, 57), (50, 57), (51, 59), (52, 59), (53, 58), (54, 58), (64, 72), (65, 72), (66, 74), (67, 74), (68, 73), (69, 73), (79, 87), (80, 87), (81, 89), (82, 89), (83, 88), (84, 88), (94, 102), (95, 102), (96, 104), (97, 104), (98, 103), (99, 103), (109, 117), (110, 117), (111, 119), (112, 119), (113, 118), (114, 118), (124, 132), (125, 132), (126, 134), (127, 134), (128, 133), (129, 133), (139, 147), (140, 147), (141, 149), (142, 149), (143, 148), (144, 148), (154, 162), (155, 162), (156, 164), (157, 164), (158, 163), (159, 163), (169, 177), (170, 177), (171, 179), (172, 179), (173, 178), (174, 178), (184, 192), (185, 192), (186, 194), (187, 194), (188, 193), (189, 193), (199, 207), (200, 207), (201, 209), (202, 209), (203, 208), (204, 208), (214, 222), (215, 222), (216, 224), (217, 224), (218, 223), (219, 223), (229, 237), (230, 237), (231, 239), (232, 239), (233, 238), (234, 238), (244, 252), (245, 252), (246, 254), (247, 254), (248, 253), (249, 253), (259, 267), (260, 267), (261, 269), (262, 269), (263, 268), (264, 268), (274, 282), (275, 282), (276, 284), (277, 284), (278, 283), (279, 283), (289, 297), (290, 297), (291, 299), (292, 299), (293, 298), (294, 298), (304, 312), (305, 312), (306, 314), (307, 314), (308, 313), (309, 313), (319, 327), (320, 327), (321, 329), (322, 329), (323, 328), (324, 328), (334, 342), (335, 342), (336, 344), (337, 344), (338, 343), (339, 343), (349, 357), (350, 357), (351, 359), (352, 359), (353, 358), (354, 358)])
me_cube_009.attributes.new('sharp_edge', 'BOOLEAN', 'EDGE').data.foreach_set('value', [ (min(e.vertices), max(e.vertices)) in _k for e in me_cube_009.edges])
_uv = me_cube_009.uv_layers.new(name='UVMap')
_uv.uv.foreach_set('vector', [0.3672, 0.8019, 0.3637, 0.7631, 0.3884, 0.7609, 0.3919, 0.7996, 0.1277, 0.4317, 0.1229, 0.4113, 0.1675, 0.3801, 0.1518, 0.4149, 0.03979, 0.2418, 0.04465, 0.2214, 0.05179, 0.2264, 0.08361, 0.2724, 0.9752, 0.3166, 0.9876, 0.2906, 1.0, 0.3166, 0.8618, 0.9545, 0.8618, 0.9502, 0.8866, 0.9502, 0.8866, 0.9545, 0.8742, 0.9819, 0.8618, 0.9545, 0.8866, 0.9545, 0.9752, 0.3779, 0.9752, 0.3166, 1.0, 0.3166, 1.0, 0.3779, 0.01574, 0.2248, 3.593e-08, 0.1901, 0.04465, 0.2214, 0.03979, 0.2418, 0.0839, 0.4623, 0.1157, 0.4163, 0.1229, 0.4113, 0.1277, 0.4317, 0.08476, 0.5703, 0.0839, 0.4623, 0.1277, 0.4317, 0.1429, 0.5297, 1.809e-08, 0.3227, 0.01574, 0.2248, 0.03979, 0.2418, 0.02462, 0.3401, 0.02462, 0.3401, 0.03979, 0.2418, 0.08361, 0.2724, 0.08275, 0.3806, 0.1429, 0.5297, 0.1277, 0.4317, 0.1518, 0.4149, 0.1675, 0.5125, 0.3637, 0.9087, 0.3672, 0.8019, 0.3919, 0.7996, 0.3884, 0.9065, 0.594, 0.8473, 0.5967, 0.7995, 0.6215, 0.8009, 0.6188, 0.8487, 0.5464, 0.4321, 0.5415, 0.4117, 0.5862, 0.3805, 0.5704, 0.4153, 0.3751, 0.2422, 0.38, 0.2218, 0.3871, 0.2268, 0.419, 0.2728, 4.808e-10, 0.9069, 0.0124, 0.8779, 0.0248, 0.9069, 0.6218, 0.7954, 0.6215, 0.8009, 0.5967, 0.7995, 0.597, 0.794, 0.6113, 0.7608, 0.6218, 0.7954, 0.597, 0.794, 4.807e-10, 0.9753, 4.808e-10, 0.9069, 0.0248, 0.9069, 0.0248, 0.9753, 0.351, 0.2252, 0.3353, 0.1905, 0.38, 0.2218, 0.3751, 0.2422, 0.5026, 0.4626, 0.5344, 0.4166, 0.5415, 0.4117, 0.5464, 0.4321, 0.5034, 0.5707, 0.5026, 0.4626, 0.5464, 0.4321, 0.5616, 0.5301, 0.3353, 0.3227, 0.351, 0.2252, 0.3751, 0.2422, 0.3599, 0.3401, 0.3599, 0.3401, 0.3751, 0.2422, 0.419, 0.2728, 0.4181, 0.3806, 0.5616, 0.5301, 0.5464, 0.4321, 0.5704, 0.4153, 0.5862, 0.5129, 0.597, 0.9554, 0.594, 0.8473, 0.6188, 0.8487, 0.6218, 0.9568, 0.4238, 0.8661, 0.4195, 0.8125, 0.4442, 0.8105, 0.4486, 0.8641, 0.2953, 0.4321, 0.2904, 0.4117, 0.3351, 0.3805, 0.3193, 0.4153, 0.2077, 0.05176, 0.2125, 0.03137, 0.2197, 0.03636, 0.2514, 0.08237, 0.0496, 0.9023, 0.062, 0.8722, 0.0744, 0.9023, 0.4437, 0.8035, 0.4442, 0.8105, 0.4195, 0.8125, 0.419, 0.8055, 0.4278, 0.7608, 0.4437, 0.8035, 0.419, 0.8055, 0.0496, 0.9732, 0.0496, 0.9023, 0.0744, 0.9023, 0.0744, 0.9732, 0.1835, 0.03479, 0.1678, -6.711e-08, 0.2125, 0.03137, 0.2077, 0.05176, 0.2514, 0.4626, 0.2833, 0.4166, 0.2904, 0.4117, 0.2953, 0.4321, 0.2523, 0.5706, 0.2514, 0.4626, 0.2953, 0.4321, 0.3104, 0.5301, 0.1678, 0.1326, 0.1835, 0.03479, 0.2077, 0.05176, 0.1925, 0.15, 0.1925, 0.15, 0.2077, 0.05176, 0.2514, 0.08237, 0.2506, 0.1906, 0.3104, 0.5301, 0.2953, 0.4321, 0.3193, 0.4153, 0.3351, 0.5129, 0.419, 0.9688, 0.4238, 0.8661, 0.4486, 0.8641, 0.4437, 0.9668, 0.4486, 0.8746, 0.4519, 0.8188, 0.4767, 0.8202, 0.4733, 0.8761, 0.1277, 0.6218, 0.1229, 0.6014, 0.1675, 0.5703, 0.1518, 0.605, 0.1239, 0.2417, 0.1287, 0.2213, 0.1359, 0.2263, 0.1677, 0.2722, 0.0248, 0.9055, 0.0372, 0.8765, 0.0496, 0.9055, 0.4771, 0.8121, 0.4767, 0.8202, 0.4519, 0.8188, 0.4524, 0.8107, 0.4678, 0.7608, 0.4771, 0.8121, 0.4524, 0.8107, 0.0248, 0.9741, 0.0248, 0.9055, 0.0496, 0.9055, 0.0496, 0.9741, 0.09968, 0.2248, 0.0839, 0.19, 0.1287, 0.2213, 0.1239, 0.2417, 0.0839, 0.6524, 0.1157, 0.6064, 0.1229, 0.6014, 0.1277, 0.6218, 0.08476, 0.7604, 0.0839, 0.6524, 0.1277, 0.6218, 0.1429, 0.7198, 0.0839, 0.3223, 0.09968, 0.2248, 0.1239, 0.2417, 0.1087, 0.3396, 0.1087, 0.3396, 0.1239, 0.2417, 0.1677, 0.2722, 0.1669, 0.3801, 0.1429, 0.7198, 0.1277, 0.6218, 0.1518, 0.605, 0.1675, 0.7027, 0.4524, 0.9643, 0.4486, 0.8746, 0.4733, 0.8761, 0.4771, 0.9658, 5.785e-10, 0.8779, 4.929e-10, 0.8237, 0.0248, 0.8237, 0.0248, 0.8779, 0.7137, 0.2419, 0.7088, 0.2215, 0.7535, 0.1904, 0.7377, 0.2251, 0.2913, 0.05171, 0.2962, 0.03132, 0.3034, 0.03631, 0.3351, 0.08235, 0.3637, 0.9347, 0.3761, 0.9087, 0.3885, 0.9347, 0.0248, 0.815, 0.0248, 0.8237, 4.929e-10, 0.8237, 1.31e-09, 0.815, 0.0124, 0.7609, 0.0248, 0.815, 1.31e-09, 0.815, 0.3637, 0.9962, 0.3637, 0.9347, 0.3885, 0.9347, 0.3885, 0.9962, 0.2671, 0.0348, 0.2514, -5.042e-08, 0.2962, 0.03132, 0.2913, 0.05171, 0.6698, 0.2725, 0.7017, 0.2265, 0.7088, 0.2215, 0.7137, 0.2419, 0.6707, 0.3805, 0.6698, 0.2725, 0.7137, 0.2419, 0.7288, 0.3399, 0.2514, 0.1325, 0.2671, 0.0348, 0.2913, 0.05171, 0.2762, 0.1498, 0.2762, 0.1498, 0.2913, 0.05171, 0.3351, 0.08235, 0.3343, 0.1905, 0.7288, 0.3399, 0.7137, 0.2419, 0.7377, 0.2251, 0.7535, 0.3228, 0.1678, 0.9739, 0.1678, 0.8758, 0.1924, 0.8725, 0.1924, 0.9706, 0.1678, 0.8725, 0.1678, 0.8236, 0.1926, 0.8236, 0.1926, 0.8725, 0.5464, 0.2419, 0.5416, 0.2215, 0.5862, 0.1904, 0.5705, 0.2251, 0.04005, 0.05156, 0.04488, 0.03115, 0.05203, 0.03613, 0.0839, 0.08208, 0.6698, 0.9404, 0.6822, 0.9191, 0.6946, 0.9404, 0.1926, 0.815, 0.1926, 0.8236, 0.1678, 0.8236, 0.1678, 0.815, 0.1802, 0.7611, 0.1926, 0.815, 0.1678, 0.815, 0.6698, 0.9906, 0.6698, 0.9404, 0.6946, 0.9404, 0.6946, 0.9906, 0.01578, 0.03476, 0.0, 0.0, 0.04488, 0.03115, 0.04005, 0.05156, 0.5026, 0.2725, 0.5344, 0.2265, 0.5416, 0.2215, 0.5464, 0.2419, 0.5035, 0.3805, 0.5026, 0.2725, 0.5464, 0.2419, 0.5616, 0.3399, -7.227e-09, 0.1324, 0.01578, 0.03476, 0.04005, 0.05156, 0.02484, 0.1496, 0.02484, 0.1496, 0.04005, 0.05156, 0.0839, 0.08208, 0.08301, 0.1901, 0.5616, 0.3399, 0.5464, 0.2419, 0.5705, 0.2251, 0.5862, 0.3228, 0.2172, 0.8676, 0.2172, 0.7611, 0.2419, 0.7633, 0.2419, 0.8698, 0.6738, 0.8107, 0.6698, 0.7629, 0.6945, 0.7608, 0.6985, 0.8086, 0.6298, 0.05155, 0.6249, 0.03115, 0.6696, -4.132e-09, 0.6538, 0.03478, 0.2077, 0.2422, 0.2126, 0.2218, 0.2197, 0.2268, 0.2514, 0.2728, 0.9752, 0.4164, 0.9876, 0.3904, 1.0, 0.4164, 1.0, 0.6142, 1.0, 0.6222, 0.9752, 0.6222, 0.9752, 0.6142, 0.9876, 0.5644, 1.0, 0.6142, 0.9752, 0.6142, 0.9752, 0.4777, 0.9752, 0.4164, 1.0, 0.4164, 1.0, 0.4777, 0.1835, 0.2254, 0.1678, 0.1906, 0.2126, 0.2218, 0.2077, 0.2422, 0.586, 0.08213, 0.6178, 0.03614, 0.6249, 0.03115, 0.6298, 0.05155, 0.5868, 0.1901, 0.586, 0.08213, 0.6298, 0.05155, 0.645, 0.1496, 0.1678, 0.323, 0.1835, 0.2254, 0.2077, 0.2422, 0.1926, 0.3402, 0.1926, 0.3402, 0.2077, 0.2422, 0.2514, 0.2728, 0.2506, 0.3808, 0.645, 0.1496, 0.6298, 0.05155, 0.6538, 0.03478, 0.6696, 0.1324, 0.6698, 0.9191, 0.6738, 0.8107, 0.6985, 0.8086, 0.6945, 0.917, 0.4771, 0.8646, 0.4802, 0.8109, 0.5049, 0.8123, 0.5019, 0.866, 0.3791, 0.4322, 0.3742, 0.4118, 0.4189, 0.3806, 0.4031, 0.4154, 0.124, 0.05145, 0.1288, 0.03104, 0.1359, 0.03602, 0.1678, 0.08198, 0.3919, 0.9069, 0.4043, 0.8779, 0.4167, 0.9069, 0.5053, 0.8053, 0.5049, 0.8123, 0.4802, 0.8109, 0.4806, 0.8039, 0.4954, 0.7608, 0.5053, 0.8053, 0.4806, 0.8039, 0.3919, 0.9753, 0.3919, 0.9069, 0.4167, 0.9069, 0.4167, 0.9753, 0.09969, 0.03476, 0.0839, -7.601e-09, 0.1288, 0.03104, 0.124, 0.05145, 0.3353, 0.4627, 0.3671, 0.4167, 0.3742, 0.4118, 0.3791, 0.4322, 0.3361, 0.5708, 0.3353, 0.4627, 0.3791, 0.4322, 0.3943, 0.5302, 0.0839, 0.1324, 0.09969, 0.03476, 0.124, 0.05145, 0.1087, 0.1495, 0.1087, 0.1495, 0.124, 0.05145, 0.1678, 0.08198, 0.1669, 0.19, 0.3943, 0.5302, 0.3791, 0.4322, 0.4031, 0.4154, 0.4189, 0.513, 0.4806, 0.9669, 0.4771, 0.8646, 0.5019, 0.866, 0.5053, 0.9683, 0.9261, 0.8759, 0.9213, 0.8201, 0.946, 0.818, 0.9508, 0.8738, 0.63, 0.4321, 0.6251, 0.4117, 0.6698, 0.3805, 0.654, 0.4153, 0.4589, 0.242, 0.4637, 0.2216, 0.4709, 0.2266, 0.5026, 0.2726, 0.2172, 0.8998, 0.2296, 0.8698, 0.242, 0.8998, 0.9453, 0.81, 0.946, 0.818, 0.9213, 0.8201, 0.9206, 0.8121, 0.9286, 0.7605, 0.9453, 0.81, 0.9206, 0.8121, 0.2172, 0.9707, 0.2172, 0.8998, 0.242, 0.8998, 0.242, 0.9707, 0.4347, 0.2253, 0.419, 0.1905, 0.4637, 0.2216, 0.4589, 0.242, 0.5862, 0.4626, 0.618, 0.4166, 0.6251, 0.4117, 0.63, 0.4321, 0.587, 0.5707, 0.5862, 0.4626, 0.63, 0.4321, 0.6452, 0.5301, 0.419, 0.3227, 0.4347, 0.2253, 0.4589, 0.242, 0.4437, 0.3398, 0.4437, 0.3398, 0.4589, 0.242, 0.5026, 0.2726, 0.5018, 0.3805, 0.6452, 0.5301, 0.63, 0.4321, 0.654, 0.4153, 0.6698, 0.5129, 0.9206, 0.966, 0.9261, 0.8759, 0.9508, 0.8738, 0.9453, 0.9639, 0.3919, 0.8779, 0.3919, 0.8237, 0.4167, 0.8237, 0.4167, 0.8779, 0.03979, 0.7094, 0.04464, 0.7298, -2.839e-08, 0.7609, 0.01575, 0.7261, 0.2953, 0.3291, 0.2905, 0.3495, 0.2833, 0.3446, 0.2514, 0.2986, 0.9504, 0.5278, 0.9628, 0.4988, 0.9752, 0.5278, 0.4167, 0.815, 0.4167, 0.8237, 0.3919, 0.8237, 0.3919, 0.815, 0.4043, 0.7609, 0.4167, 0.815, 0.3919, 0.815, 0.9504, 0.5963, 0.9504, 0.5278, 0.9752, 0.5278, 0.9752, 0.5963, 0.3195, 0.3457, 0.3353, 0.3805, 0.2905, 0.3495, 0.2953, 0.3291, 0.08361, 0.6788, 0.05179, 0.7248, 0.04464, 0.7298, 0.03979, 0.7094, 0.08275, 0.5708, 0.08361, 0.6788, 0.03979, 0.7094, 0.02462, 0.6113, 0.3353, 0.248, 0.3195, 0.3457, 0.2953, 0.3291, 0.3105, 0.231, 0.3105, 0.231, 0.2953, 0.3291, 0.2514, 0.2986, 0.2523, 0.1905, 0.02462, 0.6113, 0.03979, 0.7094, 0.01575, 0.7261, -2.584e-08, 0.6285, 0.9701, 0.656, 0.9701, 0.7582, 0.9454, 0.756, 0.9454, 0.6538, 0.0496, 0.8722, 0.0496, 0.8233, 0.0744, 0.8233, 0.0744, 0.8722, 0.626, 0.329, 0.6309, 0.3494, 0.5862, 0.3805, 0.602, 0.3457, 0.7972, 0.7091, 0.7923, 0.7295, 0.7852, 0.7245, 0.7534, 0.6785, 0.9752, 0.2164, 0.9876, 0.1904, 1.0, 0.2164, 0.0744, 0.8147, 0.0744, 0.8233, 0.0496, 0.8233, 0.0496, 0.8147, 0.062, 0.7609, 0.0744, 0.8147, 0.0496, 0.8147, 0.9752, 0.2779, 0.9752, 0.2164, 1.0, 0.2164, 1.0, 0.2779, 0.8213, 0.7257, 0.837, 0.7605, 0.7923, 0.7295, 0.7972, 0.7091, 0.6698, 0.2984, 0.638, 0.3444, 0.6309, 0.3494, 0.626, 0.329, 0.669, 0.1904, 0.6698, 0.2984, 0.626, 0.329, 0.6109, 0.2309, 0.837, 0.6283, 0.8213, 0.7257, 0.7972, 0.7091, 0.8123, 0.6113, 0.8123, 0.6113, 0.7972, 0.7091, 0.7534, 0.6785, 0.7542, 0.5707, 0.6109, 0.2309, 0.626, 0.329, 0.602, 0.3457, 0.5862, 0.2481, 0.2172, 0.7611, 0.2172, 0.8696, 0.1926, 0.8726, 0.1926, 0.7641, 0.6495, 0.8688, 0.6465, 0.9196, 0.6218, 0.9181, 0.6247, 0.8674, 0.4588, 0.5191, 0.4636, 0.5395, 0.419, 0.5707, 0.4347, 0.5359, 0.4625, 0.1387, 0.4577, 0.1591, 0.4505, 0.1541, 0.4187, 0.1082, 0.6218, 0.9408, 0.6342, 0.9196, 0.6466, 0.9408, 0.5876, 0.9893, 0.5876, 0.9973, 0.5628, 0.9973, 0.5628, 0.9893, 0.5752, 0.9394, 0.5876, 0.9893, 0.5628, 0.9893, 0.6218, 0.9911, 0.6218, 0.9408, 0.6466, 0.9408, 0.6466, 0.9911, 0.4866, 0.1553, 0.5024, 0.19, 0.4577, 0.1591, 0.4625, 0.1387, 0.5026, 0.4885, 0.4708, 0.5345, 0.4636, 0.5395, 0.4588, 0.5191, 0.5017, 0.3805, 0.5026, 0.4885, 0.4588, 0.5191, 0.4436, 0.4211, 0.5024, 0.05751, 0.4866, 0.1553, 0.4625, 0.1387, 0.4777, 0.04055, 0.4777, 0.04055, 0.4625, 0.1387, 0.4187, 0.1082, 0.4195, 9.452e-09, 0.4436, 0.4211, 0.4588, 0.5191, 0.4347, 0.5359, 0.419, 0.4383, 0.6465, 0.7622, 0.6495, 0.8688, 0.6247, 0.8674, 0.6218, 0.7608, 0.9453, 0.4974, 0.9498, 0.5523, 0.9251, 0.5543, 0.9206, 0.4994, 0.2076, 0.7096, 0.2124, 0.73, 0.1678, 0.7611, 0.1835, 0.7264, 0.8808, 0.3287, 0.8759, 0.3491, 0.8688, 0.3441, 0.837, 0.2981, 0.9508, 0.9635, 0.9632, 0.9484, 0.9756, 0.9635, 0.9257, 0.5618, 0.9251, 0.5543, 0.9498, 0.5523, 0.9504, 0.5598, 0.9419, 0.6078, 0.9257, 0.5618, 0.9504, 0.5598, 0.9508, 0.9991, 0.9508, 0.9635, 0.9756, 0.9635, 0.9756, 0.9991, 0.9048, 0.3453, 0.9206, 0.38, 0.8759, 0.3491, 0.8808, 0.3287, 0.2514, 0.679, 0.2196, 0.725, 0.2124, 0.73, 0.2076, 0.7096, 0.2505, 0.571, 0.2514, 0.679, 0.2076, 0.7096, 0.1924, 0.6116, 0.9206, 0.2479, 0.9048, 0.3453, 0.8808, 0.3287, 0.896, 0.2309, 0.896, 0.2309, 0.8808, 0.3287, 0.837, 0.2981, 0.8378, 0.1904, 0.1924, 0.6116, 0.2076, 0.7096, 0.1835, 0.7264, 0.1678, 0.6287, 0.9504, 0.3991, 0.9453, 0.4974, 0.9206, 0.4994, 0.9257, 0.4011, 0.5628, 0.845, 0.5593, 0.9006, 0.5346, 0.899, 0.5381, 0.8435, 0.7094, 0.1386, 0.7142, 0.159, 0.6696, 0.1901, 0.6853, 0.1554, 0.7973, 0.3291, 0.7924, 0.3495, 0.7853, 0.3445, 0.7535, 0.2985, 0.7233, 0.9638, 0.7109, 0.9825, 0.6985, 0.9638, 0.5341, 0.9074, 0.5346, 0.899, 0.5593, 0.9006, 0.5588, 0.909, 0.5432, 0.9607, 0.5341, 0.9074, 0.5588, 0.909, 0.7233, 0.9196, 0.7233, 0.9638, 0.6985, 0.9638, 0.6985, 0.9196, 0.8212, 0.3457, 0.837, 0.3804, 0.7924, 0.3495, 0.7973, 0.3291, 0.7532, 0.108, 0.7214, 0.154, 0.7142, 0.159, 0.7094, 0.1386, 0.7523, 4.293e-08, 0.7532, 0.108, 0.7094, 0.1386, 0.6942, 0.04057, 0.837, 0.2479, 0.8212, 0.3457, 0.7973, 0.3291, 0.8124, 0.2309, 0.8124, 0.2309, 0.7973, 0.3291, 0.7535, 0.2985, 0.7543, 0.1904, 0.6942, 0.04057, 0.7094, 0.1386, 0.6853, 0.1554, 0.6696, 0.05774, 0.5588, 0.7624, 0.5628, 0.845, 0.5381, 0.8435, 0.5341, 0.7608, 0.0496, 0.7609, 0.0496, 0.8134, 0.0248, 0.8134, 0.0248, 0.7609, 0.03979, 0.5192, 0.04464, 0.5396, 1.122e-08, 0.5708, 0.01575, 0.536, 0.8809, 0.8988, 0.876, 0.9192, 0.8689, 0.9143, 0.837, 0.8683, 0.945, 0.1638, 0.9326, 0.1879, 0.9202, 0.1638, 0.0248, 0.8221, 0.0248, 0.8134, 0.0496, 0.8134, 0.0496, 0.8221, 0.0372, 0.8765, 0.0248, 0.8221, 0.0496, 0.8221, 0.945, 0.1067, 0.945, 0.1638, 0.9202, 0.1638, 0.9202, 0.1067, 0.9048, 0.9154, 0.9206, 0.9502, 0.876, 0.9192, 0.8809, 0.8988, 0.08361, 0.4886, 0.05179, 0.5346, 0.04464, 0.5396, 0.03979, 0.5192, 0.08275, 0.3806, 0.08361, 0.4886, 0.03979, 0.5192, 0.02462, 0.4212, 0.9206, 0.818, 0.9048, 0.9154, 0.8809, 0.8988, 0.8961, 0.801, 0.8961, 0.801, 0.8809, 0.8988, 0.837, 0.8683, 0.8379, 0.7605, 0.02462, 0.4212, 0.03979, 0.5192, 0.01575, 0.536, 1.722e-08, 0.4384, 0.7508, 0.8873, 0.7508, 0.9772, 0.7262, 0.9808, 0.7262, 0.8909, 0.945, 3.394e-08, 0.945, 0.04566, 0.9202, 0.04566, 0.9202, 6.016e-10, 0.2912, 0.7092, 0.2961, 0.7296, 0.2514, 0.7608, 0.2672, 0.726, 0.1277, 0.8991, 0.1228, 0.9195, 0.1157, 0.9145, 0.0839, 0.8685, 0.9756, 0.8265, 0.9632, 0.8545, 0.9508, 0.8265, 0.9202, 0.05408, 0.9202, 0.04566, 0.945, 0.04566, 0.945, 0.05408, 0.9326, 0.1067, 0.9202, 0.05408, 0.945, 0.05408, 0.9756, 0.7605, 0.9756, 0.8265, 0.9508, 0.8265, 0.9508, 0.7605, 0.1516, 0.9158, 0.1673, 0.9506, 0.1228, 0.9195, 0.1277, 0.8991, 0.3351, 0.6787, 0.3032, 0.7247, 0.2961, 0.7296, 0.2912, 0.7092, 0.3342, 0.5706, 0.3351, 0.6787, 0.2912, 0.7092, 0.2761, 0.6112, 0.1673, 0.8181, 0.1516, 0.9158, 0.1277, 0.8991, 0.1428, 0.801, 0.1428, 0.801, 0.1277, 0.8991, 0.0839, 0.8685, 0.08474, 0.7604, 0.2761, 0.6112, 0.2912, 0.7092, 0.2672, 0.726, 0.2514, 0.6284, 0.9697, 0.002225, 0.9697, 0.1044, 0.945, 0.1022, 0.945, -2.055e-08, 0.36, 0.8693, 0.3637, 0.9122, 0.339, 0.9143, 0.3353, 0.8714, 0.7096, 0.5191, 0.7144, 0.5395, 0.6698, 0.5707, 0.6855, 0.5359, 0.8809, 0.7091, 0.8761, 0.7295, 0.8689, 0.7246, 0.837, 0.6786, 0.9752, 0.2608, 0.9628, 0.2906, 0.9504, 0.2608, 0.9504, 0.6039, 0.9504, 0.5963, 0.9752, 0.5963, 0.9752, 0.6039, 0.9628, 0.6511, 0.9504, 0.6039, 0.9752, 0.6039, 0.9752, 0.1904, 0.9752, 0.2608, 0.9504, 0.2608, 0.9504, 0.1904, 0.9048, 0.7257, 0.9206, 0.7605, 0.8761, 0.7295, 0.8809, 0.7091, 0.7534, 0.4885, 0.7216, 0.5345, 0.7144, 0.5395, 0.7096, 0.5191, 0.7525, 0.3805, 0.7534, 0.4885, 0.7096, 0.5191, 0.6944, 0.4211, 0.9206, 0.6282, 0.9048, 0.7257, 0.8809, 0.7091, 0.8961, 0.6112, 0.8961, 0.6112, 0.8809, 0.7091, 0.837, 0.6786, 0.8379, 0.5707, 0.6944, 0.4211, 0.7096, 0.5191, 0.6855, 0.5359, 0.6698, 0.4383, 0.3637, 0.7609, 0.36, 0.8693, 0.3353, 0.8714, 0.339, 0.763, 0.7262, 0.8688, 0.7233, 0.9196, 0.6985, 0.9181, 0.7015, 0.8674, 0.4588, 0.7092, 0.4636, 0.7296, 0.419, 0.7608, 0.4347, 0.726, 0.2952, 0.8995, 0.2903, 0.9199, 0.2832, 0.9149, 0.2514, 0.8688, 0.9752, 0.3607, 0.9628, 0.3904, 0.9504, 0.3607, 0.9206, 0.6152, 0.9206, 0.609, 0.9454, 0.609, 0.9454, 0.6152, 0.933, 0.6538, 0.9206, 0.6152, 0.9454, 0.6152, 0.9752, 0.2906, 0.9752, 0.3607, 0.9504, 0.3607, 0.9504, 0.2906, 0.319, 0.9162, 0.3347, 0.951, 0.2903, 0.9199, 0.2952, 0.8995, 0.5026, 0.6787, 0.4708, 0.7247, 0.4636, 0.7296, 0.4588, 0.7092, 0.5017, 0.5707, 0.5026, 0.6787, 0.4588, 0.7092, 0.4436, 0.6112, 0.3347, 0.8186, 0.319, 0.9162, 0.2952, 0.8995, 0.3104, 0.8014, 0.3104, 0.8014, 0.2952, 0.8995, 0.2514, 0.8688, 0.2523, 0.7608, 0.4436, 0.6112, 0.4588, 0.7092, 0.4347, 0.726, 0.419, 0.6284, 0.7233, 0.7622, 0.7262, 0.8688, 0.7015, 0.8674, 0.6985, 0.7608, 0.9453, 0.2887, 0.9498, 0.3436, 0.9251, 0.3456, 0.9206, 0.2907, 0.2076, 0.5194, 0.2124, 0.5398, 0.1678, 0.571, 0.1835, 0.5362, 0.8806, 0.1385, 0.8758, 0.1589, 0.8686, 0.154, 0.8367, 0.108, 0.9945, 0.06495, 0.9821, 0.09245, 0.9697, 0.06495, 0.9257, 0.3531, 0.9251, 0.3456, 0.9498, 0.3436, 0.9504, 0.3511, 0.9419, 0.3991, 0.9257, 0.3531, 0.9504, 0.3511, 0.9945, 1.561e-08, 0.9945, 0.06495, 0.9697, 0.06495, 0.9697, 1.561e-08, 0.9044, 0.1553, 0.9202, 0.19, 0.8758, 0.1589, 0.8806, 0.1385, 0.2514, 0.4889, 0.2196, 0.5349, 0.2124, 0.5398, 0.2076, 0.5194, 0.2505, 0.3808, 0.2514, 0.4889, 0.2076, 0.5194, 0.1924, 0.4214, 0.9202, 0.05761, 0.9044, 0.1553, 0.8806, 0.1385, 0.8958, 0.04047, 0.8958, 0.04047, 0.8806, 0.1385, 0.8367, 0.108, 0.8376, 4.895e-09, 0.1924, 0.4214, 0.2076, 0.5194, 0.1835, 0.5362, 0.1678, 0.4386, 0.9504, 0.1904, 0.9453, 0.2887, 0.9206, 0.2907, 0.9257, 0.1924, 0.5341, 0.845, 0.5306, 0.9006, 0.5058, 0.899, 0.5093, 0.8435, 0.626, 0.7092, 0.6308, 0.7296, 0.5862, 0.7608, 0.6019, 0.726, 0.7972, 0.8991, 0.7923, 0.9195, 0.7852, 0.9145, 0.7534, 0.8685, 0.3601, 0.9714, 0.3477, 0.9955, 0.3353, 0.9714, 0.5053, 0.9074, 0.5058, 0.899, 0.5306, 0.9006, 0.5301, 0.909, 0.5144, 0.9607, 0.5053, 0.9074, 0.5301, 0.909, 0.3601, 0.9143, 0.3601, 0.9714, 0.3353, 0.9714, 0.3353, 0.9143, 0.821, 0.916, 0.8367, 0.9508, 0.7923, 0.9195, 0.7972, 0.8991, 0.6698, 0.6787, 0.638, 0.7247, 0.6308, 0.7296, 0.626, 0.7092, 0.6689, 0.5707, 0.6698, 0.6787, 0.626, 0.7092, 0.6108, 0.6112, 0.8367, 0.8184, 0.821, 0.916, 0.7972, 0.8991, 0.8123, 0.8012, 0.8123, 0.8012, 0.7972, 0.8991, 0.7534, 0.8685, 0.7542, 0.7605, 0.6108, 0.6112, 0.626, 0.7092, 0.6019, 0.726, 0.5862, 0.6284, 0.5301, 0.7624, 0.5341, 0.845, 0.5093, 0.8435, 0.5053, 0.7608, 0.5875, 0.8232, 0.5931, 0.8753, 0.5684, 0.878, 0.5628, 0.8258, 0.7096, 0.7092, 0.7144, 0.7296, 0.6698, 0.7608, 0.6855, 0.726, 0.797, 0.1386, 0.7922, 0.1591, 0.7851, 0.1541, 0.7532, 0.1081, 0.9756, 0.9205, 0.9632, 0.9484, 0.9508, 0.9205, 0.5693, 0.8866, 0.5684, 0.878, 0.5931, 0.8753, 0.594, 0.884, 0.5875, 0.9394, 0.5693, 0.8866, 0.594, 0.884, 0.9756, 0.8545, 0.9756, 0.9205, 0.9508, 0.9205, 0.9508, 0.8545, 0.8209, 0.1555, 0.8367, 0.1903, 0.7922, 0.1591, 0.797, 0.1386, 0.7534, 0.6787, 0.7216, 0.7247, 0.7144, 0.7296, 0.7096, 0.7092, 0.7525, 0.5707, 0.7534, 0.6787, 0.7096, 0.7092, 0.6944, 0.6112, 0.8367, 0.05774, 0.8209, 0.1555, 0.797, 0.1386, 0.8123, 0.04049, 0.8123, 0.04049, 0.797, 0.1386, 0.7532, 0.1081, 0.7541, 3.602e-08, 0.6944, 0.6112, 0.7096, 0.7092, 0.6855, 0.726, 0.6698, 0.6284, 0.594, 0.7608, 0.5875, 0.8232, 0.5628, 0.8258, 0.5693, 0.7634, 0.9454, 0.6538, 0.9454, 0.6995, 0.9206, 0.6995, 0.9206, 0.6538, 0.3791, 0.6223, 0.3742, 0.6019, 0.4189, 0.5708, 0.4031, 0.6055, 0.8765, 0.4322, 0.8814, 0.4118, 0.8885, 0.4168, 0.9203, 0.4628, 0.2172, 0.943, 0.2048, 0.9729, 0.1924, 0.943, 0.9206, 0.7079, 0.9206, 0.6995, 0.9454, 0.6995, 0.9454, 0.7079, 0.933, 0.7605, 0.9206, 0.7079, 0.9454, 0.7079, 0.2172, 0.8726, 0.2172, 0.943, 0.1924, 0.943, 0.1924, 0.8726, 0.8526, 0.4152, 0.8369, 0.3805, 0.8814, 0.4118, 0.8765, 0.4322, 0.3353, 0.6529, 0.3671, 0.6069, 0.3742, 0.6019, 0.3791, 0.6223, 0.3361, 0.7609, 0.3353, 0.6529, 0.3791, 0.6223, 0.3943, 0.7203, 0.8369, 0.5127, 0.8526, 0.4152, 0.8765, 0.4322, 0.8614, 0.5301, 0.8614, 0.5301, 0.8765, 0.4322, 0.9203, 0.4628, 0.9195, 0.5707, 0.3943, 0.7203, 0.3791, 0.6223, 0.4031, 0.6055, 0.4189, 0.7032, 0.945, 0.1681, 0.945, 0.1067, 0.9696, 0.1104, 0.9696, 0.1718, 0.9949, 0.6538, 0.9949, 0.6895, 0.9701, 0.6895, 0.9701, 0.6538, 0.5462, 0.05155, 0.5413, 0.03115, 0.586, 1.392e-10, 0.5702, 0.03478, 0.3748, 0.05171, 0.3797, 0.03131, 0.3868, 0.03629, 0.4187, 0.08226, 0.9752, 0.4691, 0.9628, 0.4988, 0.9504, 0.4691, 0.9701, 0.6971, 0.9701, 0.6895, 0.9949, 0.6895, 0.9949, 0.6971, 0.9825, 0.7443, 0.9701, 0.6971, 0.9949, 0.6971, 0.9752, 0.3991, 0.9752, 0.4691, 0.9504, 0.4691, 0.9504, 0.3991, 0.3509, 0.03476, 0.3351, -3.235e-08, 0.3797, 0.03131, 0.3748, 0.05171, 0.5024, 0.08213, 0.5342, 0.03614, 0.5413, 0.03115, 0.5462, 0.05155, 0.5032, 0.1901, 0.5024, 0.08213, 0.5462, 0.05155, 0.5614, 0.1496, 0.3351, 0.1326, 0.3509, 0.03476, 0.3748, 0.05171, 0.3596, 0.1499, 0.3596, 0.1499, 0.3748, 0.05171, 0.4187, 0.08226, 0.4178, 0.1905, 0.5614, 0.1496, 0.5462, 0.05155, 0.5702, 0.03478, 0.586, 0.1324, 0.9752, 0.5644, 0.9752, 0.4816, 0.9997, 0.4777, 0.9997, 0.5604, 0.7262, 0.7879, 0.7282, 0.7608, 0.753, 0.7626, 0.751, 0.7897, 0.5464, 0.6222, 0.5415, 0.6018, 0.5862, 0.5707, 0.5704, 0.6054, 0.7931, 0.4323, 0.798, 0.4119, 0.8051, 0.4169, 0.8369, 0.4629, 0.9945, 0.1574, 0.9821, 0.1849, 0.9697, 0.1574, 0.837, 0.9563, 0.837, 0.9502, 0.8618, 0.9502, 0.8618, 0.9563, 0.8494, 0.9949, 0.837, 0.9563, 0.8618, 0.9563, 0.9945, 0.09245, 0.9945, 0.1574, 0.9697, 0.1574, 0.9697, 0.09245, 0.7691, 0.4153, 0.7534, 0.3805, 0.798, 0.4119, 0.7931, 0.4323, 0.5026, 0.6528, 0.5344, 0.6068, 0.5415, 0.6018, 0.5464, 0.6222, 0.5034, 0.7608, 0.5026, 0.6528, 0.5464, 0.6222, 0.5616, 0.7202, 0.7534, 0.5127, 0.7691, 0.4153, 0.7931, 0.4323, 0.778, 0.5301, 0.778, 0.5301, 0.7931, 0.4323, 0.8369, 0.4629, 0.8361, 0.5707, 0.5616, 0.7202, 0.5464, 0.6222, 0.5704, 0.6054, 0.5862, 0.7031, 0.7282, 0.8855, 0.7262, 0.7879, 0.751, 0.7897, 0.753, 0.8873])
me_cube_009.materials.append(mat_material_002)
me_cube_009.update()

# ---- objects
ob_cylinder = bpy.data.objects.new('Cylinder', me_cylinder)
ob_cube = bpy.data.objects.new('Cube', me_cube_009)

# ---- transforms, parenting, visibility, modifiers, constraints
ob_cylinder.location = (0.0, 0.0, 0.0)
ob_cylinder.rotation_euler = (1.571, -0.0, 0.0)
ob_cylinder.scale = (2.0, 2.0, 0.06675)
ob_cylinder.use_mesh_mirror_x = True
ob_cube.location = (0.0, -1.427e-09, 0.0)

# ---- collection membership
col_collection.objects.link(ob_cylinder)
col_collection.objects.link(ob_cube)

# ---- scene / render settings (as saved in the file)
scene.frame_start = 1; scene.frame_end = 250; scene.frame_set(1)
scene.render.engine = 'CYCLES'
scene.render.bake_bias = 0.0
scene.render.bake_samples = 0
scene.cycles.sampling_pattern = 'TABULATED_SOBOL'
scene.cycles.bake_type = 'ROUGHNESS'
scene.eevee.use_volume_custom_range = False
bpy.context.view_layer.update()

# ---- added for rendering (the .blend has no active camera and no usable light): camera, sun
cam_auto = bpy.data.cameras.new('AutoCamera')
cam_auto.lens = 50.0
cam_auto.sensor_width = 36.0
cam_auto.clip_end = 1000.0
ob_auto_camera = bpy.data.objects.new('AutoCamera', cam_auto)
scene.collection.objects.link(ob_auto_camera)
ob_auto_camera.location = (6.33051, -7.58911, 5.06441)
ob_auto_camera.rotation_euler = (1.09748, -7.21219e-08, 0.694738)
scene.camera = ob_auto_camera
light_auto_sun = bpy.data.lights.new('AutoSun', 'SUN')
light_auto_sun.energy = 3.0
light_auto_sun.angle = 0.0523599
ob_auto_sun = bpy.data.objects.new('AutoSun', light_auto_sun)
scene.collection.objects.link(ob_auto_sun)
ob_auto_sun.rotation_euler = (0.872665, 0.174533, 0.523599)
bpy.context.view_layer.update()

